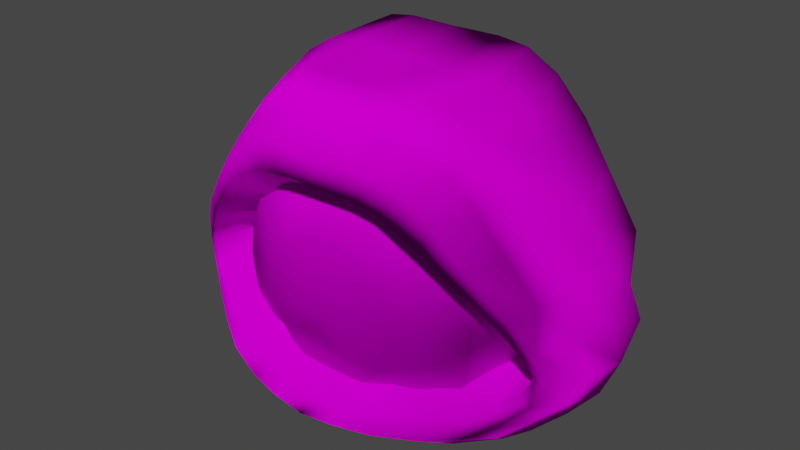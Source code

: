 # Source: VirusEye.blend  (saved by Blender 3.5.10; exported with 4.5.12 LTS)
import bpy
from mathutils import Matrix  # noqa: F401  (used for matrix-valued properties, if any)

bpy.ops.wm.read_factory_settings(use_empty=True)
scene = bpy.context.scene
scene.name = 'Scene'

# ---- collections
col_collection = bpy.data.collections.new('Collection'); scene.collection.children.link(col_collection)

# ---- images (referenced by path relative to the original .blend; pixels are not part of the script)
import os
ASSET_DIR = os.environ.get("B2B_ASSET_DIR", "")  # directory of the original .blend (textures are referenced by path, not embedded)
HERE = os.path.dirname(os.path.abspath(__file__))  # packed textures are extracted next to this script under _unpacked/

def load_image(name, relpath, width, height, colorspace="sRGB"):
    """Load a texture the original file referenced (path relative to the .blend, or extracted next to this script)."""
    p = next((c for c in (os.path.join(HERE, relpath), os.path.join(ASSET_DIR, relpath)) if relpath and os.path.exists(c)), "")
    if p:
        img = bpy.data.images.load(p, check_existing=True)
        img.name = name
    else:  # same state as the original file: an image datablock whose file is absent (Cycles renders it pink)
        img = bpy.data.images.new(name, width, height)
        img.source = "FILE"
        img.filepath = "//" + (relpath or name)
    img.colorspace_settings.name = colorspace
    return img
img_teximpbossdiffuse_png = load_image('texImpBossDiffuse.png', 'texImpBossDiffuse.png', 1024, 1024, 'sRGB')
img_teximpnormal_png = load_image('texImpNormal.png', 'texImpNormal.png', 1024, 1024, 'Non-Color')
img_teximpbossdiffuse_png_001 = load_image('texImpBossDiffuse.png.001', 'texImpBossDiffuse.png', 1024, 1024, 'Non-Color')

# ---- materials (node trees are filled in below, after node groups)
mat_matimpboss = bpy.data.materials.new('matImpBoss')
mat_matimpboss.surface_render_method = 'BLENDED'
mat_matimpboss.blend_method = 'BLEND'
mat_matimpboss.use_transparency_overlap = False
mat_matimpboss.show_transparent_back = False
mat_matimpboss.use_transparent_shadow = False
mat_matimpboss.diffuse_color = (1.0, 1.0, 1.0, 1.0)
mat_matimpboss.roughness = 0.5528
mat_matimpboss.specular_intensity = 1.0
mat_matimpboss.metallic = 1.0

# ---- material node trees
mat_matimpboss.use_nodes = True; mat_matimpboss.node_tree.nodes.clear()
_N = mat_matimpboss.node_tree.nodes; _L = mat_matimpboss.node_tree.links
n0 = _N.new('ShaderNodeBsdfPrincipled'); n0.name = 'Principled BSDF'; n0.location = (10, 300)
n0.distribution = 'GGX'
n0.subsurface_method = 'RANDOM_WALK_SKIN'
n0.inputs[2].default_value = 0.0
n0.inputs[3].default_value = 1.45
n0.inputs[13].default_value = 0.0
n0.inputs[27].default_value = (0.0, 0.0, 0.0, 1.0)
n0.inputs[28].default_value = 1.0
n1 = _N.new('ShaderNodeOutputMaterial'); n1.name = 'Material Output'; n1.location = (300, 300)
n2 = _N.new('ShaderNodeNormalMap'); n2.name = 'Normal Map'; n2.location = (-300, -300)
n2.label = 'Normal/Map'
n3 = _N.new('ShaderNodeTexImage'); n3.name = 'Image Texture'; n3.location = (-300, 600)
n3.image = img_teximpbossdiffuse_png
n4 = _N.new('ShaderNodeTexImage'); n4.name = 'Image Texture.001'; n4.location = (-600, -900)
n4.image = img_teximpnormal_png
n5 = _N.new('ShaderNodeTexImage'); n5.name = 'Image Texture.002'; n5.location = (-300, 0)
n5.image = img_teximpbossdiffuse_png_001
_L.new(n0.outputs[0], n1.inputs[0])
_L.new(n2.outputs[0], n0.inputs[5])
_L.new(n3.outputs[0], n0.inputs[0])
_L.new(n4.outputs[0], n2.inputs[1])
_L.new(n5.outputs[1], n0.inputs[4])
n1.is_active_output = True

# ---- world
world_world = bpy.data.worlds.new('World'); scene.world = world_world
world_world.use_nodes = True; world_world.node_tree.nodes.clear()
_N = world_world.node_tree.nodes; _L = world_world.node_tree.links
n0 = _N.new('ShaderNodeOutputWorld'); n0.name = 'World Output'; n0.location = (300, 300)
n1 = _N.new('ShaderNodeBackground'); n1.name = 'Background'; n1.location = (10, 300)
n1.inputs[0].default_value = (0.05088, 0.05088, 0.05088, 1.0)
_L.new(n1.outputs[0], n0.inputs[0])
n0.is_active_output = True
world_world.color = (0.05088, 0.05088, 0.05088)
world_world.use_sun_shadow = False
world_world.sun_shadow_jitter_overblur = 0.0

# ---- meshes
me_meshviruseye = bpy.data.meshes.new('meshVirusEye')
me_meshviruseye.from_pydata([(1.054, -0.2312, 0.1942), (0.9031, -0.2817, 0.4153), (1.071, -0.2871, -0.3042), (1.139, -0.2462, -0.1584), (1.086, -0.2921, -0.005569), (0.9788, -0.3623, 0.1549), (0.9592, -0.3617, -0.408), (0.8264, -0.4459, -0.5013), (0.4385, -0.01905, 0.4329), (0.1927, -0.2993, 0.6115), (6.312e-05, -0.01905, 0.5248), (-0.4384, -0.01905, 0.4329), (-0.3721, -0.2993, 0.5383), (-0.62, -0.01905, 0.3352), (-1.046, 0.334, -0.1146), (-1.01, 0.334, -0.22), (-0.9058, 0.334, -0.3161), (-0.7386, 0.3347, -0.3955), (-0.5218, 0.3346, -0.4558), (-0.2707, 0.334, -0.4972), (6.311e-05, 0.334, -0.5113), (-1.01, 0.334, -0.01624), (-0.9058, 0.334, 0.06951), (-0.7395, 0.334, 0.1418), (-0.8469, -0.01905, 0.06147), (-0.7593, -0.01905, 0.2102), (-0.5229, 0.334, 0.2003), (-0.8768, -0.01905, -0.1069), (-0.2707, 0.334, 0.242), (-0.8469, -0.01905, -0.279), (-0.7593, -0.01905, -0.5126), (-0.619, -0.01875, -0.5422), (-0.4362, -0.01851, -0.5649), (-0.2265, -0.01898, -0.5797), (-0.2269, -0.01905, 0.4983), (6.311e-05, 0.334, 0.2616), (0.227, -0.01905, 0.4983), (-0.6446, -0.2993, 0.2692), (-0.5263, -0.2993, 0.422), (0.2708, 0.334, 0.242), (0.523, 0.334, 0.2003), (0.6201, -0.01905, 0.3352), (-0.719, -0.2993, 0.08668), (-0.3389, -0.4792, 0.08181), (0.7397, 0.334, 0.1418), (-0.7444, -0.2993, -0.1114), (0.9059, 0.334, 0.06951), (0.7595, -0.01905, 0.2102), (1.01, 0.334, -0.01624), (-0.378, -0.4792, -0.01329), (6.311e-05, -0.5412, -0.1152), (-0.719, -0.2993, -0.3073), (-0.3913, -0.4792, -0.1151), (-0.6446, -0.2993, -0.4427), (-0.378, -0.4792, -0.2165), (-0.5263, -0.2993, -0.4681), (-0.3389, -0.4792, -0.3109), (-0.3721, -0.2993, -0.4876), (-0.2767, -0.4787, -0.392), (-0.1956, -0.4735, -0.4546), (-0.1926, -0.2993, -0.4999), (-0.1012, -0.4669, -0.4942), (6.311e-05, -0.4639, -0.5077), (0.1014, -0.4669, -0.4942), (6.312e-05, -0.01905, -0.5847), (6.311e-05, -0.2993, -0.5041), (0.2708, 0.334, -0.4972), (0.1927, -0.2993, -0.4999), (0.2267, -0.01898, -0.5797), (0.522, 0.3346, -0.4558), (0.4363, -0.01851, -0.5649), (0.3723, -0.2993, -0.4876), (0.7388, 0.3347, -0.3955), (0.6191, -0.01875, -0.5422), (0.1957, -0.4735, -0.4546), (0.9059, 0.334, -0.3161), (0.5264, -0.2993, -0.4681), (0.7595, -0.01905, -0.5126), (0.2768, -0.4787, -0.392), (0.6447, -0.2993, -0.4427), (1.01, 0.334, -0.22), (1.046, 0.334, -0.1146), (0.8471, -0.01905, -0.279), (0.339, -0.4792, -0.3109), (0.8769, -0.01905, -0.1069), (0.7191, -0.2993, -0.3073), (0.8471, -0.01905, 0.06147), (0.3781, -0.4792, -0.2165), (0.7445, -0.2993, -0.1114), (0.7191, -0.2993, 0.08668), (0.3914, -0.4792, -0.1151), (0.3781, -0.4792, -0.01329), (0.339, -0.4792, 0.08181), (0.2768, -0.4792, 0.1633), (0.6447, -0.2993, 0.2692), (0.5264, -0.2993, 0.422), (0.3723, -0.2993, 0.5383), (0.1957, -0.4792, 0.2256), (0.1014, -0.4792, 0.2642), (6.311e-05, -0.2993, 0.6361), (6.311e-05, -0.4792, 0.2768), (-0.1926, -0.2993, 0.6115), (-0.1012, -0.4792, 0.2642), (-0.1956, -0.4792, 0.2256), (-0.2767, -0.4792, 0.1633), (-1.054, -0.2312, 0.1942), (-0.903, -0.2817, 0.4153), (-1.071, -0.2871, -0.3043), (-1.139, -0.2462, -0.1584), (-1.086, -0.2921, -0.005569), (-0.9787, -0.3623, 0.1549), (-0.9595, -0.3617, -0.4082), (-0.8284, -0.4462, -0.5028), (0.639, -0.5596, -0.5495), (0.4065, -0.6478, -0.5766), (0.1972, -0.6977, -0.5868), (4.19e-05, -0.7169, -0.5956), (-0.6392, -0.5596, -0.5495), (-0.4072, -0.6478, -0.5762), (-0.1971, -0.6977, -0.5867), (-0.7869, -0.4321, -0.4201), (-0.6112, -0.5233, -0.4576), (-0.3839, -0.5874, -0.4847), (-0.9199, -0.3552, -0.348), (-0.185, -0.6441, -0.4991), (-0.6455, -0.1114, -0.2498), (-0.3328, -0.1431, -0.3358), (-1.019, -0.2976, -0.267), (-1.077, -0.2697, -0.1508), (-0.926, 0.3949, -0.1452), (-0.5326, -0.1214, -0.2855), (-0.7206, 0.006726, -0.2145), (4.19e-05, 0.6236, -0.09998), (-0.9568, 0.3908, -0.125), (-1.028, -0.3144, -0.02794), (-0.9443, 0.3785, -0.1007), (-0.9365, -0.371, 0.09995), (-0.9096, 0.3844, -0.07209), (-0.6697, -0.009895, 0.06087), (-0.7721, -0.4646, 0.2724), (-0.8062, -0.4443, 0.3679), (-0.6074, -0.532, 0.4378), (-0.7559, -0.3022, 0.5994), (-0.5645, -0.133, 0.1569), (-0.6381, -0.4905, 0.5722), (-0.4821, -0.5553, 0.5221), (-0.4679, -0.1189, 0.2289), (-0.356, -0.1087, 0.2885), (-0.2043, -0.1115, 0.3247), (4.19e-05, -0.1275, 0.3397), (4.19e-05, -0.5762, 0.6114), (-0.3649, -0.5625, 0.5838), (-0.5052, -0.5121, 0.6706), (-0.5957, -0.3188, 0.7383), (-0.225, -0.5663, 0.6044), (-0.38, -0.5296, 0.7311), (0.2044, -0.1115, 0.3247), (-0.4343, -0.3473, 0.8196), (-0.2387, -0.5485, 0.741), (-0.2708, -0.3658, 0.8405), (4.19e-05, -0.3952, 0.8454), (4.19e-05, -0.5705, 0.7392), (0.2388, -0.5485, 0.741), (0.2709, -0.3658, 0.8405), (0.225, -0.5663, 0.6044), (0.3801, -0.5296, 0.7311), (0.365, -0.5625, 0.5838), (0.3561, -0.1087, 0.2885), (0.468, -0.1189, 0.2289), (0.4344, -0.3473, 0.8196), (0.5053, -0.5121, 0.6706), (0.4822, -0.5553, 0.5221), (0.5646, -0.133, 0.1569), (0.5958, -0.3188, 0.7383), (0.6382, -0.4905, 0.5722), (0.6075, -0.532, 0.4378), (0.6698, -0.009895, 0.06087), (0.9096, 0.3844, -0.07209), (0.9444, 0.3785, -0.1007), (0.9569, 0.3908, -0.125), (0.9366, -0.371, 0.09995), (0.7722, -0.4646, 0.2724), (0.8062, -0.4443, 0.3679), (0.756, -0.3022, 0.5994), (1.028, -0.3144, -0.02794), (1.077, -0.2697, -0.1508), (1.019, -0.2976, -0.267), (0.9261, 0.3949, -0.1452), (0.9199, -0.3552, -0.348), (0.7207, 0.006726, -0.2145), (0.7869, -0.4321, -0.42), (0.6456, -0.1114, -0.2498), (0.6113, -0.5233, -0.4576), (0.5327, -0.1214, -0.2855), (0.3839, -0.5874, -0.4847), (0.3329, -0.1431, -0.3358), (0.185, -0.6441, -0.4991), (4.19e-05, -0.1994, -0.3806), (4.19e-05, -0.6524, -0.5132), (0.181, -0.2916, -0.4023), (-0.1809, -0.2916, -0.4023), (1.054, 0.6362, 0.248), (0.9031, 0.5857, 0.5479), (1.071, 0.5803, -0.4279), (1.139, 0.6212, -0.2302), (1.086, 0.5753, -0.02288), (0.9592, 0.5057, -0.5686), (0.8264, 0.4214, -0.6951), (-1.054, 0.6362, 0.248), (-0.903, 0.5857, 0.5479), (-1.071, 0.5803, -0.4279), (-1.139, 0.6212, -0.2302), (-1.086, 0.5753, -0.02288), (-0.9595, 0.5057, -0.5689), (-0.8284, 0.4212, -0.6972), (0.639, 0.3078, -0.7604), (0.4065, 0.218, -0.7971), (0.1972, 0.1391, -0.8079), (4.19e-05, 0.1006, -0.8178), (-0.6392, 0.3078, -0.7605), (-0.4072, 0.218, -0.7965), (-0.1971, 0.1391, -0.8078), (-0.7559, 0.5652, 0.7975), (-0.5957, 0.5486, 0.9859), (-0.4343, 0.5201, 1.096), (-0.2708, 0.5016, 1.124), (4.19e-05, 0.4722, 1.131), (0.2709, 0.5016, 1.124), (0.4344, 0.5201, 1.096), (0.5958, 0.5486, 0.9859), (0.756, 0.5652, 0.7975), (-0.3007, 0.07163, 1.086), (-0.4823, 0.09221, 1.059), (-0.9198, -0.01763, -0.6709), (-0.7097, -0.1435, -0.732), (-0.4521, -0.2432, -0.7668), (-1.206, 0.1535, -0.02054), (-1.264, 0.2044, -0.2205), (5.544e-05, 0.03898, 1.092), (-0.2189, -0.3309, -0.7776), (0.219, -0.3309, -0.7777), (0.4514, -0.2432, -0.7673), (-0.6614, 0.1238, 0.9524), (1.264, 0.2044, -0.2205), (1.206, 0.1535, -0.02054), (-0.8393, 0.1423, 0.7708), (-1.003, 0.165, 0.53), (-1.17, 0.2211, 0.2407), (1.003, 0.165, 0.53), (0.8394, 0.1423, 0.7708), (0.4824, 0.09221, 1.059), (0.3008, 0.07163, 1.086), (0.9176, -0.01733, -0.6689), (1.065, 0.07625, -0.5469), (5.544e-05, -0.3728, -0.7873), (1.189, 0.1591, -0.4112), (0.6615, 0.1238, 0.9524), (1.17, 0.2211, 0.2407), (0.7095, -0.1435, -0.7319), (-1.189, 0.159, -0.4112), (-1.065, 0.07622, -0.5472), (-0.4698, -0.1261, 0.9616), (-0.6914, -0.3558, -0.6579), (-0.4405, -0.4529, -0.6893), (-1.232, -0.01681, -0.1953), (-0.2132, -0.5273, -0.7), (0.4397, -0.4529, -0.6898), (-0.6443, -0.09535, 0.8655), (1.175, -0.06642, -0.01446), (-0.8176, -0.07734, 0.7012), (-1.14, -0.000577, 0.2218), (0.8177, -0.07734, 0.7012), (0.293, -0.1462, 0.9864), (1.037, -0.1417, -0.4905), (5.192e-05, -0.5523, -0.71), (0.6912, -0.3558, -0.6578), (-1.159, -0.06104, -0.3678), (-0.2929, -0.1462, 0.9864), (-0.896, -0.2331, -0.6027), (-1.175, -0.06642, -0.01446), (5.192e-05, -0.178, 0.9921), (0.2133, -0.5273, -0.7), (1.232, -0.01681, -0.1953), (-0.9767, -0.0552, 0.4834), (0.9768, -0.0552, 0.4834), (0.4699, -0.1261, 0.9616), (0.8938, -0.2329, -0.6009), (1.159, -0.06103, -0.3678), (0.6444, -0.09535, 0.8655), (1.14, -0.000577, 0.2218), (-1.038, -0.1417, -0.4908), (0.5405, 0.8481, 0.1482), (0.4633, 0.8462, 0.302), (0.5495, 0.846, -0.1986), (0.5842, 0.8475, -0.09713), (0.5572, 0.8459, 0.00922), (0.492, 0.8434, -0.2708), (0.4239, 0.8403, -0.3357), (-0.5405, 0.8481, 0.1482), (-0.4633, 0.8462, 0.302), (-0.5496, 0.846, -0.1986), (-0.5842, 0.8475, -0.09713), (-0.5573, 0.8459, 0.00922), (-0.4923, 0.8434, -0.2709), (-0.425, 0.8403, -0.3367), (0.3278, 0.8362, -0.3692), (0.2085, 0.833, -0.388), (0.1011, 0.8301, -0.3935), (-1.791e-05, 0.8288, -0.3986), (-0.328, 0.8362, -0.3692), (-0.209, 0.833, -0.3877), (-0.1012, 0.8301, -0.3935), (-0.3878, 0.8455, 0.4301), (-0.3057, 0.8449, 0.5267), (-0.2229, 0.8439, 0.5833), (-0.139, 0.8432, 0.5978), (-1.791e-05, 0.8421, 0.6012), (0.1389, 0.8432, 0.5978), (0.2228, 0.8439, 0.5833), (0.3056, 0.8449, 0.5267), (0.3878, 0.8455, 0.4301)], [], [(121, 120, 112, 117), (150, 164, 162, 161), (73, 76, 71, 70), (24, 42, 37, 25), (196, 198, 116, 115), (80, 82, 77, 75), (96, 97, 93, 95), (38, 13, 25, 37), (69, 70, 68, 66), (124, 122, 118, 119), (68, 67, 65, 64), (26, 11, 34, 28), (195, 194, 192, 193), (154, 151, 147, 148), (124, 198, 197, 200), (129, 133, 128, 127), (65, 62, 61, 60), (99, 100, 98, 9), (168, 171, 166, 167), (94, 92, 91, 89), (95, 93, 92, 94), (139, 140, 110, 136), (44, 40, 8, 41), (5, 4, 0), (152, 155, 157, 153), (45, 52, 49, 42), (35, 28, 34, 10), (84, 88, 85, 82), (122, 121, 117, 118), (25, 22, 21, 24), (36, 9, 96, 8), (184, 185, 3, 4), (135, 137, 136, 134), (13, 38, 12, 11), (11, 12, 101, 34), (34, 101, 99, 10), (20, 64, 33, 19), (48, 86, 84, 81), (46, 47, 86, 48), (81, 84, 82, 80), (75, 77, 73, 72), (72, 73, 70, 69), (66, 68, 64, 20), (40, 39, 36, 8), (39, 35, 10, 36), (41, 95, 94, 47), (47, 94, 89, 86), (23, 13, 11, 26), (154, 148, 149, 150), (13, 23, 22, 25), (89, 91, 90, 88), (43, 49, 50), (82, 85, 79, 77), (49, 52, 50), (77, 79, 76, 73), (52, 54, 50), (54, 56, 50), (60, 61, 59, 57), (56, 58, 50), (58, 59, 50), (71, 74, 63, 67), (59, 61, 50), (61, 62, 50), (62, 63, 50), (67, 63, 62, 65), (79, 83, 78, 76), (64, 65, 60, 33), (19, 33, 32, 18), (33, 60, 57, 32), (76, 78, 74, 71), (32, 57, 55, 31), (63, 74, 50), (57, 59, 58, 55), (74, 78, 50), (55, 58, 56, 53), (16, 30, 29, 15), (78, 83, 50), (53, 56, 54, 51), (29, 51, 45, 27), (83, 87, 50), (27, 45, 42, 24), (51, 54, 52, 45), (87, 90, 50), (90, 91, 50), (91, 92, 50), (92, 93, 50), (42, 49, 43, 37), (104, 38, 37, 43), (12, 38, 104, 103), (93, 97, 50), (12, 103, 102, 101), (97, 98, 50), (101, 102, 100, 99), (98, 100, 50), (100, 102, 50), (102, 103, 50), (103, 104, 50), (104, 43, 50), (18, 32, 31, 17), (9, 98, 97, 96), (171, 175, 174, 170), (193, 192, 190, 191), (15, 29, 27, 14), (30, 53, 51, 29), (88, 90, 87, 85), (194, 196, 115, 114), (85, 87, 83, 79), (110, 140, 106, 105), (86, 89, 88, 84), (124, 200, 126, 122), (192, 194, 114, 113), (10, 99, 9, 36), (175, 181, 182, 174), (154, 158, 155, 151), (182, 1, 183, 174), (172, 175, 171, 168), (162, 163, 160, 161), (17, 31, 30, 16), (8, 96, 95, 41), (46, 44, 41, 47), (136, 110, 109, 134), (125, 131, 123, 120), (179, 185, 184, 178), (182, 5, 0, 1), (109, 110, 105), (174, 183, 173, 170), (128, 108, 107, 127), (31, 55, 53, 30), (70, 71, 67, 68), (14, 27, 24, 21), (186, 188, 6, 2), (123, 111, 112, 120), (188, 190, 7, 6), (191, 190, 188, 189), (199, 196, 194, 195), (185, 186, 2, 3), (127, 123, 129), (187, 186, 185, 179), (123, 131, 129), (132, 125, 130), (132, 131, 125), (132, 129, 131), (132, 130, 126), (132, 133, 129), (132, 135, 133), (180, 184, 4, 5), (178, 184, 180, 177), (132, 137, 135), (136, 137, 138), (132, 138, 137), (181, 180, 5, 182), (139, 136, 138), (139, 138, 141), (132, 143, 138), (138, 143, 141), (132, 146, 143), (132, 147, 146), (132, 148, 147), (132, 149, 148), (156, 164, 150, 149), (167, 166, 164, 156), (166, 171, 170, 165), (164, 166, 165, 162), (149, 132, 156), (170, 173, 169, 165), (165, 169, 163, 162), (150, 161, 158, 154), (158, 161, 160, 159), (156, 132, 167), (145, 146, 147, 151), (167, 132, 168), (168, 132, 172), (143, 146, 145, 141), (145, 152, 144, 141), (144, 152, 153, 142), (172, 132, 176), (172, 176, 175), (176, 132, 177), (177, 132, 178), (178, 132, 179), (177, 180, 176), (176, 181, 175), (180, 181, 176), (141, 144, 140, 139), (140, 144, 142, 106), (134, 109, 108, 128), (134, 128, 133, 135), (179, 132, 187), (188, 186, 187), (187, 132, 189), (189, 188, 187), (189, 132, 191), (121, 130, 125, 120), (191, 132, 193), (126, 130, 121, 122), (193, 132, 195), (198, 124, 119, 116), (195, 132, 197), (132, 126, 197), (199, 195, 197), (126, 200, 197), (197, 198, 196, 199), (190, 192, 113, 7), (127, 107, 111, 123), (155, 158, 159, 157), (151, 155, 152, 145), (232, 231, 225, 224), (234, 233, 214, 219), (235, 234, 219, 220), (237, 236, 212, 211), (231, 238, 226, 225), (239, 235, 220, 221), (241, 240, 217, 216), (242, 232, 224, 223), (244, 243, 204, 205), (245, 242, 223, 222), (247, 246, 209, 208), (249, 248, 202, 230), (246, 245, 222, 209), (251, 250, 228, 227), (236, 247, 208, 212), (253, 252, 207, 206), (254, 239, 221, 218), (243, 255, 203, 204), (255, 253, 206, 203), (250, 256, 229, 228), (240, 254, 218, 217), (248, 257, 201, 202), (258, 241, 216, 215), (259, 237, 211, 210), (233, 260, 213, 214), (257, 244, 205, 201), (260, 259, 210, 213), (238, 251, 227, 226), (252, 258, 215, 207), (256, 249, 230, 229), (288, 271, 249, 256), (286, 275, 258, 252), (280, 272, 251, 238), (290, 276, 259, 260), (289, 268, 244, 257), (278, 290, 260, 233), (276, 264, 237, 259), (275, 266, 241, 258), (284, 289, 257, 248), (281, 274, 254, 240), (285, 288, 256, 250), (287, 273, 253, 255), (282, 287, 255, 243), (274, 265, 239, 254), (273, 286, 252, 253), (279, 270, 247, 236), (272, 285, 250, 251), (283, 269, 245, 246), (271, 284, 248, 249), (270, 283, 246, 247), (269, 267, 242, 245), (268, 282, 243, 244), (267, 261, 232, 242), (266, 281, 240, 241), (265, 263, 235, 239), (277, 280, 238, 231), (264, 279, 236, 237), (263, 262, 234, 235), (262, 278, 233, 234), (261, 277, 231, 232), (157, 159, 277, 261), (117, 112, 278, 262), (118, 117, 262, 263), (108, 109, 279, 264), (159, 160, 280, 277), (119, 118, 263, 265), (114, 115, 281, 266), (153, 157, 261, 267), (4, 3, 282, 268), (142, 153, 267, 269), (105, 106, 283, 270), (183, 1, 284, 271), (106, 142, 269, 283), (163, 169, 285, 272), (109, 105, 270, 279), (6, 7, 286, 273), (116, 119, 265, 274), (3, 2, 287, 282), (2, 6, 273, 287), (169, 173, 288, 285), (115, 116, 274, 281), (1, 0, 289, 284), (113, 114, 266, 275), (107, 108, 264, 276), (112, 111, 290, 278), (0, 4, 268, 289), (111, 107, 276, 290), (160, 163, 272, 280), (7, 113, 275, 286), (173, 183, 271, 288), (218, 221, 311, 308), (213, 210, 300, 303), (226, 227, 317, 316), (205, 204, 294, 295), (230, 202, 292, 320), (211, 212, 302, 301), (208, 209, 299, 298), (215, 216, 306, 305), (209, 222, 312, 299), (212, 208, 298, 302), (225, 226, 316, 315), (228, 229, 319, 318), (220, 219, 309, 310), (216, 217, 307, 306), (219, 214, 304, 309), (207, 215, 305, 297), (223, 224, 314, 313), (221, 220, 310, 311), (229, 230, 320, 319), (224, 225, 315, 314), (206, 207, 297, 296), (222, 223, 313, 312), (217, 218, 308, 307), (204, 203, 293, 294), (214, 213, 303, 304), (203, 206, 296, 293), (202, 201, 291, 292), (227, 228, 318, 317), (201, 205, 295, 291), (210, 211, 301, 300), (299, 312, 313, 314, 315, 316, 317, 318, 319, 320, 292, 291, 295, 294, 293, 296, 297, 305, 306, 307, 308, 311, 310, 309, 304, 303, 300, 301, 302, 298)])
me_meshviruseye.polygons.foreach_set('use_smooth', [True] * 327)
_uv = me_meshviruseye.uv_layers.new(name='UV0')
_uv.uv.foreach_set('vector', [0.4786, 0.7361, 0.4711, 0.7409, 0.4684, 0.7395, 0.4767, 0.7345, 0.5012, 0.781, 0.5081, 0.7806, 0.5086, 0.7839, 0.5012, 0.7837, 0.872, 0.4479, 0.8709, 0.4488, 0.8588, 0.4392, 0.8596, 0.4378, 0.7701, 0.5051, 0.771, 0.5047, 0.777, 0.5191, 0.7763, 0.5187, 0.5068, 0.7309, 0.5008, 0.7296, 0.5008, 0.7279, 0.5074, 0.7284, 0.8889, 0.4756, 0.8867, 0.4758, 0.8812, 0.4608, 0.8831, 0.46, 0.8556, 0.5413, 0.8419, 0.5149, 0.848, 0.5105, 0.868, 0.5328, 0.7863, 0.531, 0.7857, 0.5302, 0.7763, 0.5187, 0.777, 0.5191, 0.8613, 0.4357, 0.8596, 0.4378, 0.8451, 0.4313, 0.846, 0.4286, 0.4949, 0.7309, 0.4874, 0.7324, 0.486, 0.7301, 0.4943, 0.7284, 0.8451, 0.4313, 0.8448, 0.4327, 0.8295, 0.4301, 0.8295, 0.4285, 0.7964, 0.5398, 0.7978, 0.5392, 0.8118, 0.545, 0.8111, 0.5461, 0.5119, 0.7477, 0.5142, 0.7324, 0.523, 0.736, 0.5209, 0.7515, 0.4942, 0.7808, 0.491, 0.7805, 0.49, 0.7667, 0.4949, 0.7676, 0.4949, 0.7309, 0.5008, 0.7296, 0.5009, 0.7449, 0.4953, 0.7439, 0.4731, 0.7557, 0.4722, 0.7569, 0.4594, 0.76, 0.4616, 0.7529, 0.8295, 0.4301, 0.8287, 0.4604, 0.8212, 0.4613, 0.814, 0.432, 0.8268, 0.5481, 0.8274, 0.5183, 0.8349, 0.5175, 0.8416, 0.5463, 0.5158, 0.7653, 0.5147, 0.779, 0.5114, 0.7803, 0.512, 0.7665, 0.8778, 0.5214, 0.8527, 0.5046, 0.8558, 0.4977, 0.8845, 0.5073, 0.868, 0.5328, 0.848, 0.5105, 0.8527, 0.5046, 0.8778, 0.5214, 0.4779, 0.774, 0.4765, 0.7764, 0.4683, 0.7698, 0.4694, 0.7686, 0.8703, 0.5322, 0.8574, 0.5411, 0.8561, 0.5405, 0.8686, 0.5321, 0.5338, 0.7692, 0.5387, 0.7646, 0.5385, 0.7723, 0.4864, 0.7832, 0.4901, 0.7845, 0.4876, 0.789, 0.4823, 0.7876, 0.7691, 0.4889, 0.7992, 0.4889, 0.8, 0.4964, 0.771, 0.5047, 0.8267, 0.549, 0.8111, 0.5461, 0.8118, 0.545, 0.8267, 0.5478, 0.8881, 0.492, 0.887, 0.4916, 0.8855, 0.4759, 0.8867, 0.4758, 0.4874, 0.7324, 0.4786, 0.7361, 0.4767, 0.7345, 0.486, 0.7301, 0.7763, 0.5187, 0.7746, 0.5187, 0.7686, 0.5053, 0.7701, 0.5051, 0.8418, 0.5457, 0.8416, 0.5463, 0.8556, 0.5413, 0.8561, 0.5405, 0.5371, 0.7639, 0.5424, 0.7594, 0.5444, 0.7596, 0.5387, 0.7646, 0.4726, 0.7584, 0.474, 0.7598, 0.4694, 0.7686, 0.4648, 0.7644, 0.7857, 0.5302, 0.7863, 0.531, 0.7983, 0.54, 0.7978, 0.5392, 0.7978, 0.5392, 0.7983, 0.54, 0.812, 0.5457, 0.8118, 0.545, 0.8118, 0.545, 0.812, 0.5457, 0.8268, 0.5481, 0.8267, 0.5478, 0.8295, 0.4258, 0.8295, 0.4285, 0.8138, 0.4306, 0.8129, 0.4278, 0.8867, 0.508, 0.8853, 0.5077, 0.8881, 0.492, 0.8902, 0.4926, 0.8801, 0.5211, 0.8785, 0.521, 0.8853, 0.5077, 0.8867, 0.508, 0.8902, 0.4926, 0.8881, 0.492, 0.8867, 0.4758, 0.8889, 0.4756, 0.8831, 0.46, 0.8812, 0.4608, 0.872, 0.4479, 0.874, 0.4464, 0.874, 0.4464, 0.872, 0.4479, 0.8596, 0.4378, 0.8613, 0.4357, 0.846, 0.4286, 0.8451, 0.4313, 0.8295, 0.4285, 0.8295, 0.4258, 0.8574, 0.5411, 0.8424, 0.5468, 0.8418, 0.5457, 0.8561, 0.5405, 0.8424, 0.5468, 0.8267, 0.549, 0.8267, 0.5478, 0.8418, 0.5457, 0.8686, 0.5321, 0.868, 0.5328, 0.8778, 0.5214, 0.8785, 0.521, 0.8785, 0.521, 0.8778, 0.5214, 0.8845, 0.5073, 0.8853, 0.5077, 0.7839, 0.5303, 0.7857, 0.5302, 0.7978, 0.5392, 0.7964, 0.5398, 0.4942, 0.7808, 0.4949, 0.7676, 0.5011, 0.7686, 0.5012, 0.781, 0.7857, 0.5302, 0.7839, 0.5303, 0.7746, 0.5187, 0.7763, 0.5187, 0.8845, 0.5073, 0.8558, 0.4977, 0.857, 0.4902, 0.887, 0.4916, 0.8028, 0.5035, 0.8, 0.4964, 0.8281, 0.4891, 0.8867, 0.4758, 0.8855, 0.4759, 0.88, 0.4614, 0.8812, 0.4608, 0.8, 0.4964, 0.7992, 0.4889, 0.8281, 0.4891, 0.8812, 0.4608, 0.88, 0.4614, 0.8709, 0.4488, 0.872, 0.4479, 0.7992, 0.4889, 0.8003, 0.4814, 0.8281, 0.4891, 0.8003, 0.4814, 0.8033, 0.4745, 0.8281, 0.4891, 0.814, 0.432, 0.8212, 0.4613, 0.8141, 0.4641, 0.7997, 0.4379, 0.8033, 0.4745, 0.808, 0.4685, 0.8281, 0.4891, 0.808, 0.4685, 0.8141, 0.4641, 0.8281, 0.4891, 0.8588, 0.4392, 0.8432, 0.4647, 0.8363, 0.4615, 0.8448, 0.4327, 0.8141, 0.4641, 0.8212, 0.4613, 0.8281, 0.4891, 0.8212, 0.4613, 0.8287, 0.4604, 0.8281, 0.4891, 0.8287, 0.4604, 0.8363, 0.4615, 0.8281, 0.4891, 0.8448, 0.4327, 0.8363, 0.4615, 0.8287, 0.4604, 0.8295, 0.4301, 0.88, 0.4614, 0.8535, 0.4756, 0.8491, 0.4694, 0.8709, 0.4488, 0.8295, 0.4285, 0.8295, 0.4301, 0.814, 0.432, 0.8138, 0.4306, 0.8129, 0.4278, 0.8138, 0.4306, 0.799, 0.4364, 0.7973, 0.4343, 0.8138, 0.4306, 0.814, 0.432, 0.7997, 0.4379, 0.799, 0.4364, 0.8709, 0.4488, 0.8491, 0.4694, 0.8432, 0.4647, 0.8588, 0.4392, 0.799, 0.4364, 0.7997, 0.4379, 0.7872, 0.447, 0.7861, 0.4459, 0.8363, 0.4615, 0.8432, 0.4647, 0.8281, 0.4891, 0.7997, 0.4379, 0.8141, 0.4641, 0.808, 0.4685, 0.7872, 0.447, 0.8432, 0.4647, 0.8491, 0.4694, 0.8281, 0.4891, 0.7872, 0.447, 0.808, 0.4685, 0.8033, 0.4745, 0.7776, 0.4591, 0.7744, 0.4575, 0.7763, 0.4584, 0.7701, 0.4731, 0.7679, 0.4729, 0.8491, 0.4694, 0.8535, 0.4756, 0.8281, 0.4891, 0.7776, 0.4591, 0.8033, 0.4745, 0.8003, 0.4814, 0.7714, 0.4733, 0.7701, 0.4731, 0.7714, 0.4733, 0.7691, 0.4889, 0.768, 0.4893, 0.8535, 0.4756, 0.8562, 0.4826, 0.8281, 0.4891, 0.768, 0.4893, 0.7691, 0.4889, 0.771, 0.5047, 0.7701, 0.5051, 0.7714, 0.4733, 0.8003, 0.4814, 0.7992, 0.4889, 0.7691, 0.4889, 0.8562, 0.4826, 0.857, 0.4902, 0.8281, 0.4891, 0.857, 0.4902, 0.8558, 0.4977, 0.8281, 0.4891, 0.8558, 0.4977, 0.8527, 0.5046, 0.8281, 0.4891, 0.8527, 0.5046, 0.848, 0.5105, 0.8281, 0.4891, 0.771, 0.5047, 0.8, 0.4964, 0.8028, 0.5035, 0.777, 0.5191, 0.8073, 0.5096, 0.7863, 0.531, 0.777, 0.5191, 0.8028, 0.5035, 0.7983, 0.54, 0.7863, 0.531, 0.8073, 0.5096, 0.8132, 0.5142, 0.848, 0.5105, 0.8419, 0.5149, 0.8281, 0.4891, 0.7983, 0.54, 0.8132, 0.5142, 0.82, 0.5172, 0.812, 0.5457, 0.8419, 0.5149, 0.8349, 0.5175, 0.8281, 0.4891, 0.812, 0.5457, 0.82, 0.5172, 0.8274, 0.5183, 0.8268, 0.5481, 0.8349, 0.5175, 0.8274, 0.5183, 0.8281, 0.4891, 0.8274, 0.5183, 0.82, 0.5172, 0.8281, 0.4891, 0.82, 0.5172, 0.8132, 0.5142, 0.8281, 0.4891, 0.8132, 0.5142, 0.8073, 0.5096, 0.8281, 0.4891, 0.8073, 0.5096, 0.8028, 0.5035, 0.8281, 0.4891, 0.7973, 0.4343, 0.799, 0.4364, 0.7861, 0.4459, 0.7841, 0.4444, 0.8416, 0.5463, 0.8349, 0.5175, 0.8419, 0.5149, 0.8556, 0.5413, 0.5147, 0.779, 0.5182, 0.7776, 0.5197, 0.7814, 0.5159, 0.7829, 0.5209, 0.7515, 0.523, 0.736, 0.5305, 0.7407, 0.5241, 0.7533, 0.7679, 0.4729, 0.7701, 0.4731, 0.768, 0.4893, 0.7658, 0.4898, 0.7763, 0.4584, 0.7776, 0.4591, 0.7714, 0.4733, 0.7701, 0.4731, 0.887, 0.4916, 0.857, 0.4902, 0.8562, 0.4826, 0.8855, 0.4759, 0.5142, 0.7324, 0.5068, 0.7309, 0.5074, 0.7284, 0.5156, 0.7301, 0.8855, 0.4759, 0.8562, 0.4826, 0.8535, 0.4756, 0.88, 0.4614, 0.4683, 0.7698, 0.4765, 0.7764, 0.4703, 0.7793, 0.4635, 0.773, 0.8853, 0.5077, 0.8845, 0.5073, 0.887, 0.4916, 0.8881, 0.492, 0.4949, 0.7309, 0.4953, 0.7439, 0.4899, 0.7478, 0.4874, 0.7324, 0.523, 0.736, 0.5142, 0.7324, 0.5156, 0.7301, 0.5248, 0.7344, 0.8267, 0.5478, 0.8268, 0.5481, 0.8416, 0.5463, 0.8418, 0.5457, 0.5182, 0.7776, 0.5243, 0.7736, 0.5258, 0.7759, 0.5197, 0.7814, 0.4942, 0.7808, 0.4938, 0.7841, 0.4901, 0.7845, 0.491, 0.7805, 0.5258, 0.7759, 0.5319, 0.7786, 0.5256, 0.784, 0.5197, 0.7814, 0.5196, 0.764, 0.5182, 0.7776, 0.5147, 0.779, 0.5158, 0.7653, 0.5086, 0.7839, 0.5106, 0.7897, 0.5013, 0.789, 0.5012, 0.7837, 0.7841, 0.4444, 0.7861, 0.4459, 0.7763, 0.4584, 0.7744, 0.4575, 0.8561, 0.5405, 0.8556, 0.5413, 0.868, 0.5328, 0.8686, 0.5321, 0.8801, 0.5211, 0.8703, 0.5322, 0.8686, 0.5321, 0.8785, 0.521, 0.4694, 0.7686, 0.4683, 0.7698, 0.4632, 0.7652, 0.4648, 0.7644, 0.4778, 0.7535, 0.4745, 0.755, 0.4655, 0.7472, 0.4711, 0.7409, 0.5296, 0.7565, 0.5424, 0.7594, 0.5371, 0.7639, 0.5292, 0.758, 0.5258, 0.7759, 0.5338, 0.7692, 0.5385, 0.7723, 0.5319, 0.7786, 0.4632, 0.7652, 0.4683, 0.7698, 0.4635, 0.773, 0.5197, 0.7814, 0.5256, 0.784, 0.5201, 0.7872, 0.5159, 0.7829, 0.4594, 0.76, 0.4573, 0.7603, 0.4602, 0.7522, 0.4616, 0.7529, 0.7861, 0.4459, 0.7872, 0.447, 0.7776, 0.4591, 0.7763, 0.4584, 0.8596, 0.4378, 0.8588, 0.4392, 0.8448, 0.4327, 0.8451, 0.4313, 0.7658, 0.4898, 0.768, 0.4893, 0.7701, 0.5051, 0.7686, 0.5053, 0.54, 0.7524, 0.5361, 0.7469, 0.537, 0.7456, 0.5414, 0.7517, 0.4655, 0.7472, 0.4646, 0.746, 0.4684, 0.7395, 0.4711, 0.7409, 0.5361, 0.7469, 0.5305, 0.7407, 0.5331, 0.7393, 0.537, 0.7456, 0.5241, 0.7533, 0.5305, 0.7407, 0.5361, 0.7469, 0.5273, 0.7546, 0.5065, 0.7438, 0.5068, 0.7309, 0.5142, 0.7324, 0.5119, 0.7477, 0.5424, 0.7594, 0.54, 0.7524, 0.5414, 0.7517, 0.5444, 0.7596, 0.4616, 0.7529, 0.4655, 0.7472, 0.4731, 0.7557, 0.5287, 0.7554, 0.54, 0.7524, 0.5424, 0.7594, 0.5296, 0.7565, 0.4655, 0.7472, 0.4745, 0.755, 0.4731, 0.7557, 0.501, 0.7546, 0.4778, 0.7535, 0.4809, 0.7517, 0.501, 0.7546, 0.4745, 0.755, 0.4778, 0.7535, 0.501, 0.7546, 0.4731, 0.7557, 0.4745, 0.755, 0.501, 0.7546, 0.4809, 0.7517, 0.4899, 0.7478, 0.501, 0.7546, 0.4722, 0.7569, 0.4731, 0.7557, 0.501, 0.7546, 0.4726, 0.7584, 0.4722, 0.7569, 0.5327, 0.768, 0.5371, 0.7639, 0.5387, 0.7646, 0.5338, 0.7692, 0.5292, 0.758, 0.5371, 0.7639, 0.5327, 0.768, 0.5279, 0.7594, 0.501, 0.7546, 0.474, 0.7598, 0.4726, 0.7584, 0.4694, 0.7686, 0.474, 0.7598, 0.4778, 0.7621, 0.501, 0.7546, 0.4778, 0.7621, 0.474, 0.7598, 0.5243, 0.7736, 0.5327, 0.768, 0.5338, 0.7692, 0.5258, 0.7759, 0.4779, 0.774, 0.4694, 0.7686, 0.4778, 0.7621, 0.4779, 0.774, 0.4778, 0.7621, 0.484, 0.7779, 0.501, 0.7546, 0.4824, 0.7643, 0.4778, 0.7621, 0.4778, 0.7621, 0.4824, 0.7643, 0.484, 0.7779, 0.501, 0.7546, 0.4862, 0.7656, 0.4824, 0.7643, 0.501, 0.7546, 0.49, 0.7667, 0.4862, 0.7656, 0.501, 0.7546, 0.4949, 0.7676, 0.49, 0.7667, 0.501, 0.7546, 0.5011, 0.7686, 0.4949, 0.7676, 0.5072, 0.7675, 0.5081, 0.7806, 0.5012, 0.781, 0.5011, 0.7686, 0.512, 0.7665, 0.5114, 0.7803, 0.5081, 0.7806, 0.5072, 0.7675, 0.5114, 0.7803, 0.5147, 0.779, 0.5159, 0.7829, 0.5123, 0.7842, 0.5081, 0.7806, 0.5114, 0.7803, 0.5123, 0.7842, 0.5086, 0.7839, 0.5011, 0.7686, 0.501, 0.7546, 0.5072, 0.7675, 0.5159, 0.7829, 0.5201, 0.7872, 0.5149, 0.7887, 0.5123, 0.7842, 0.5123, 0.7842, 0.5149, 0.7887, 0.5106, 0.7897, 0.5086, 0.7839, 0.5012, 0.781, 0.5012, 0.7837, 0.4938, 0.7841, 0.4942, 0.7808, 0.4938, 0.7841, 0.5012, 0.7837, 0.5013, 0.789, 0.4919, 0.7899, 0.5072, 0.7675, 0.501, 0.7546, 0.512, 0.7665, 0.4876, 0.7792, 0.4862, 0.7656, 0.49, 0.7667, 0.491, 0.7805, 0.512, 0.7665, 0.501, 0.7546, 0.5158, 0.7653, 0.5158, 0.7653, 0.501, 0.7546, 0.5196, 0.764, 0.4824, 0.7643, 0.4862, 0.7656, 0.4876, 0.7792, 0.484, 0.7779, 0.4876, 0.7792, 0.4864, 0.7832, 0.4826, 0.7818, 0.484, 0.7779, 0.4826, 0.7818, 0.4864, 0.7832, 0.4823, 0.7876, 0.4768, 0.7845, 0.5196, 0.764, 0.501, 0.7546, 0.5242, 0.7617, 0.5196, 0.764, 0.5242, 0.7617, 0.5182, 0.7776, 0.5242, 0.7617, 0.501, 0.7546, 0.5279, 0.7594, 0.5279, 0.7594, 0.501, 0.7546, 0.5292, 0.758, 0.5292, 0.758, 0.501, 0.7546, 0.5296, 0.7565, 0.5279, 0.7594, 0.5327, 0.768, 0.5242, 0.7617, 0.5242, 0.7617, 0.5243, 0.7736, 0.5182, 0.7776, 0.5327, 0.768, 0.5243, 0.7736, 0.5242, 0.7617, 0.484, 0.7779, 0.4826, 0.7818, 0.4765, 0.7764, 0.4779, 0.774, 0.4765, 0.7764, 0.4826, 0.7818, 0.4768, 0.7845, 0.4703, 0.7793, 0.4648, 0.7644, 0.4632, 0.7652, 0.4573, 0.7603, 0.4594, 0.76, 0.4648, 0.7644, 0.4594, 0.76, 0.4722, 0.7569, 0.4726, 0.7584, 0.5296, 0.7565, 0.501, 0.7546, 0.5287, 0.7554, 0.5361, 0.7469, 0.54, 0.7524, 0.5287, 0.7554, 0.5287, 0.7554, 0.501, 0.7546, 0.5273, 0.7546, 0.5273, 0.7546, 0.5361, 0.7469, 0.5287, 0.7554, 0.5273, 0.7546, 0.501, 0.7546, 0.5241, 0.7533, 0.4786, 0.7361, 0.4809, 0.7517, 0.4778, 0.7535, 0.4711, 0.7409, 0.5241, 0.7533, 0.501, 0.7546, 0.5209, 0.7515, 0.4899, 0.7478, 0.4809, 0.7517, 0.4786, 0.7361, 0.4874, 0.7324, 0.5209, 0.7515, 0.501, 0.7546, 0.5119, 0.7477, 0.5008, 0.7296, 0.4949, 0.7309, 0.4943, 0.7284, 0.5008, 0.7279, 0.5119, 0.7477, 0.501, 0.7546, 0.5009, 0.7449, 0.501, 0.7546, 0.4899, 0.7478, 0.5009, 0.7449, 0.5065, 0.7438, 0.5119, 0.7477, 0.5009, 0.7449, 0.4899, 0.7478, 0.4953, 0.7439, 0.5009, 0.7449, 0.5009, 0.7449, 0.5008, 0.7296, 0.5068, 0.7309, 0.5065, 0.7438, 0.5305, 0.7407, 0.523, 0.736, 0.5248, 0.7344, 0.5331, 0.7393, 0.4616, 0.7529, 0.4602, 0.7522, 0.4646, 0.746, 0.4655, 0.7472, 0.4901, 0.7845, 0.4938, 0.7841, 0.4919, 0.7899, 0.4876, 0.789, 0.491, 0.7805, 0.4901, 0.7845, 0.4864, 0.7832, 0.4876, 0.7792, 0.4876, 0.789, 0.4919, 0.7899, 0.4919, 0.7899, 0.4876, 0.789, 0.4767, 0.7345, 0.4684, 0.7395, 0.4684, 0.7395, 0.4767, 0.7345, 0.486, 0.7301, 0.4767, 0.7345, 0.4767, 0.7345, 0.486, 0.7301, 0.4573, 0.7603, 0.4632, 0.7652, 0.4632, 0.7652, 0.4573, 0.7603, 0.4919, 0.7899, 0.5013, 0.789, 0.5013, 0.789, 0.4919, 0.7899, 0.4943, 0.7284, 0.486, 0.7301, 0.486, 0.7301, 0.4943, 0.7284, 0.5156, 0.7301, 0.5074, 0.7284, 0.5074, 0.7284, 0.5156, 0.7301, 0.4823, 0.7876, 0.4876, 0.789, 0.4876, 0.789, 0.4823, 0.7876, 0.5387, 0.7646, 0.5444, 0.7596, 0.5444, 0.7596, 0.5387, 0.7646, 0.4768, 0.7845, 0.4823, 0.7876, 0.4823, 0.7876, 0.4768, 0.7845, 0.4635, 0.773, 0.4703, 0.7793, 0.4703, 0.7793, 0.4635, 0.773, 0.5256, 0.784, 0.5319, 0.7786, 0.5319, 0.7786, 0.5256, 0.784, 0.4703, 0.7793, 0.4768, 0.7845, 0.4768, 0.7845, 0.4703, 0.7793, 0.5106, 0.7897, 0.5149, 0.7887, 0.5149, 0.7887, 0.5106, 0.7897, 0.4632, 0.7652, 0.4635, 0.773, 0.4635, 0.773, 0.4632, 0.7652, 0.537, 0.7456, 0.5331, 0.7393, 0.5331, 0.7393, 0.537, 0.7456, 0.5008, 0.7279, 0.4943, 0.7284, 0.4943, 0.7284, 0.5008, 0.7279, 0.5444, 0.7596, 0.5414, 0.7517, 0.5414, 0.7517, 0.5444, 0.7596, 0.5414, 0.7517, 0.537, 0.7456, 0.537, 0.7456, 0.5414, 0.7517, 0.5149, 0.7887, 0.5201, 0.7872, 0.5201, 0.7872, 0.5149, 0.7887, 0.5074, 0.7284, 0.5008, 0.7279, 0.5008, 0.7279, 0.5074, 0.7284, 0.5319, 0.7786, 0.5385, 0.7723, 0.5385, 0.7723, 0.5319, 0.7786, 0.5248, 0.7344, 0.5156, 0.7301, 0.5156, 0.7301, 0.5248, 0.7344, 0.4602, 0.7522, 0.4573, 0.7603, 0.4573, 0.7603, 0.4602, 0.7522, 0.4684, 0.7395, 0.4646, 0.746, 0.4646, 0.746, 0.4684, 0.7395, 0.5385, 0.7723, 0.5387, 0.7646, 0.5387, 0.7646, 0.5385, 0.7723, 0.4646, 0.746, 0.4602, 0.7522, 0.4602, 0.7522, 0.4646, 0.746, 0.5013, 0.789, 0.5106, 0.7897, 0.5106, 0.7897, 0.5013, 0.789, 0.5331, 0.7393, 0.5248, 0.7344, 0.5248, 0.7344, 0.5331, 0.7393, 0.5201, 0.7872, 0.5256, 0.784, 0.5256, 0.784, 0.5201, 0.7872, 0.5201, 0.7872, 0.5256, 0.784, 0.5256, 0.784, 0.5201, 0.7872, 0.5331, 0.7393, 0.5248, 0.7344, 0.5248, 0.7344, 0.5331, 0.7393, 0.5013, 0.789, 0.5106, 0.7897, 0.5106, 0.7897, 0.5013, 0.789, 0.4646, 0.746, 0.4602, 0.7522, 0.4602, 0.7522, 0.4646, 0.746, 0.5385, 0.7723, 0.5387, 0.7646, 0.5387, 0.7646, 0.5385, 0.7723, 0.4684, 0.7395, 0.4646, 0.746, 0.4646, 0.746, 0.4684, 0.7395, 0.4602, 0.7522, 0.4573, 0.7603, 0.4573, 0.7603, 0.4602, 0.7522, 0.5248, 0.7344, 0.5156, 0.7301, 0.5156, 0.7301, 0.5248, 0.7344, 0.5319, 0.7786, 0.5385, 0.7723, 0.5385, 0.7723, 0.5319, 0.7786, 0.5074, 0.7284, 0.5008, 0.7279, 0.5008, 0.7279, 0.5074, 0.7284, 0.5149, 0.7887, 0.5201, 0.7872, 0.5201, 0.7872, 0.5149, 0.7887, 0.5414, 0.7517, 0.537, 0.7456, 0.537, 0.7456, 0.5414, 0.7517, 0.5444, 0.7596, 0.5414, 0.7517, 0.5414, 0.7517, 0.5444, 0.7596, 0.5008, 0.7279, 0.4943, 0.7284, 0.4943, 0.7284, 0.5008, 0.7279, 0.537, 0.7456, 0.5331, 0.7393, 0.5331, 0.7393, 0.537, 0.7456, 0.4632, 0.7652, 0.4635, 0.773, 0.4635, 0.773, 0.4632, 0.7652, 0.5106, 0.7897, 0.5149, 0.7887, 0.5149, 0.7887, 0.5106, 0.7897, 0.4703, 0.7793, 0.4768, 0.7845, 0.4768, 0.7845, 0.4703, 0.7793, 0.5256, 0.784, 0.5319, 0.7786, 0.5319, 0.7786, 0.5256, 0.784, 0.4635, 0.773, 0.4703, 0.7793, 0.4703, 0.7793, 0.4635, 0.773, 0.4768, 0.7845, 0.4823, 0.7876, 0.4823, 0.7876, 0.4768, 0.7845, 0.5387, 0.7646, 0.5444, 0.7596, 0.5444, 0.7596, 0.5387, 0.7646, 0.4823, 0.7876, 0.4876, 0.789, 0.4876, 0.789, 0.4823, 0.7876, 0.5156, 0.7301, 0.5074, 0.7284, 0.5074, 0.7284, 0.5156, 0.7301, 0.4943, 0.7284, 0.486, 0.7301, 0.486, 0.7301, 0.4943, 0.7284, 0.4919, 0.7899, 0.5013, 0.789, 0.5013, 0.789, 0.4919, 0.7899, 0.4573, 0.7603, 0.4632, 0.7652, 0.4632, 0.7652, 0.4573, 0.7603, 0.486, 0.7301, 0.4767, 0.7345, 0.4767, 0.7345, 0.486, 0.7301, 0.4767, 0.7345, 0.4684, 0.7395, 0.4684, 0.7395, 0.4767, 0.7345, 0.4876, 0.789, 0.4919, 0.7899, 0.4919, 0.7899, 0.4876, 0.789, 0.4876, 0.789, 0.4919, 0.7899, 0.4919, 0.7899, 0.4876, 0.789, 0.4767, 0.7345, 0.4684, 0.7395, 0.4684, 0.7395, 0.4767, 0.7345, 0.486, 0.7301, 0.4767, 0.7345, 0.4767, 0.7345, 0.486, 0.7301, 0.4573, 0.7603, 0.4632, 0.7652, 0.4632, 0.7652, 0.4573, 0.7603, 0.4919, 0.7899, 0.5013, 0.789, 0.5013, 0.789, 0.4919, 0.7899, 0.4943, 0.7284, 0.486, 0.7301, 0.486, 0.7301, 0.4943, 0.7284, 0.5156, 0.7301, 0.5074, 0.7284, 0.5074, 0.7284, 0.5156, 0.7301, 0.4823, 0.7876, 0.4876, 0.789, 0.4876, 0.789, 0.4823, 0.7876, 0.5387, 0.7646, 0.5444, 0.7596, 0.5444, 0.7596, 0.5387, 0.7646, 0.4768, 0.7845, 0.4823, 0.7876, 0.4823, 0.7876, 0.4768, 0.7845, 0.4635, 0.773, 0.4703, 0.7793, 0.4703, 0.7793, 0.4635, 0.773, 0.5256, 0.784, 0.5319, 0.7786, 0.5319, 0.7786, 0.5256, 0.784, 0.4703, 0.7793, 0.4768, 0.7845, 0.4768, 0.7845, 0.4703, 0.7793, 0.5106, 0.7897, 0.5149, 0.7887, 0.5149, 0.7887, 0.5106, 0.7897, 0.4632, 0.7652, 0.4635, 0.773, 0.4635, 0.773, 0.4632, 0.7652, 0.537, 0.7456, 0.5331, 0.7393, 0.5331, 0.7393, 0.537, 0.7456, 0.5008, 0.7279, 0.4943, 0.7284, 0.4943, 0.7284, 0.5008, 0.7279, 0.5444, 0.7596, 0.5414, 0.7517, 0.5414, 0.7517, 0.5444, 0.7596, 0.5414, 0.7517, 0.537, 0.7456, 0.537, 0.7456, 0.5414, 0.7517, 0.5149, 0.7887, 0.5201, 0.7872, 0.5201, 0.7872, 0.5149, 0.7887, 0.5074, 0.7284, 0.5008, 0.7279, 0.5008, 0.7279, 0.5074, 0.7284, 0.5319, 0.7786, 0.5385, 0.7723, 0.5385, 0.7723, 0.5319, 0.7786, 0.5248, 0.7344, 0.5156, 0.7301, 0.5156, 0.7301, 0.5248, 0.7344, 0.4602, 0.7522, 0.4573, 0.7603, 0.4573, 0.7603, 0.4602, 0.7522, 0.4684, 0.7395, 0.4646, 0.746, 0.4646, 0.746, 0.4684, 0.7395, 0.5385, 0.7723, 0.5387, 0.7646, 0.5387, 0.7646, 0.5385, 0.7723, 0.4646, 0.746, 0.4602, 0.7522, 0.4602, 0.7522, 0.4646, 0.746, 0.5013, 0.789, 0.5106, 0.7897, 0.5106, 0.7897, 0.5013, 0.789, 0.5331, 0.7393, 0.5248, 0.7344, 0.5248, 0.7344, 0.5331, 0.7393, 0.5201, 0.7872, 0.5256, 0.784, 0.5256, 0.784, 0.5201, 0.7872, 0.5008, 0.7279, 0.4943, 0.7284, 0.4943, 0.7284, 0.5008, 0.7279, 0.4646, 0.746, 0.4602, 0.7522, 0.4602, 0.7522, 0.4646, 0.746, 0.5013, 0.789, 0.5106, 0.7897, 0.5106, 0.7897, 0.5013, 0.789, 0.5387, 0.7646, 0.5444, 0.7596, 0.5444, 0.7596, 0.5387, 0.7646, 0.5256, 0.784, 0.5319, 0.7786, 0.5319, 0.7786, 0.5256, 0.784, 0.4573, 0.7603, 0.4632, 0.7652, 0.4632, 0.7652, 0.4573, 0.7603, 0.4635, 0.773, 0.4703, 0.7793, 0.4703, 0.7793, 0.4635, 0.773, 0.5248, 0.7344, 0.5156, 0.7301, 0.5156, 0.7301, 0.5248, 0.7344, 0.4703, 0.7793, 0.4768, 0.7845, 0.4768, 0.7845, 0.4703, 0.7793, 0.4632, 0.7652, 0.4635, 0.773, 0.4635, 0.773, 0.4632, 0.7652, 0.4919, 0.7899, 0.5013, 0.789, 0.5013, 0.789, 0.4919, 0.7899, 0.5149, 0.7887, 0.5201, 0.7872, 0.5201, 0.7872, 0.5149, 0.7887, 0.486, 0.7301, 0.4767, 0.7345, 0.4767, 0.7345, 0.486, 0.7301, 0.5156, 0.7301, 0.5074, 0.7284, 0.5074, 0.7284, 0.5156, 0.7301, 0.4767, 0.7345, 0.4684, 0.7395, 0.4684, 0.7395, 0.4767, 0.7345, 0.5331, 0.7393, 0.5248, 0.7344, 0.5248, 0.7344, 0.5331, 0.7393, 0.4823, 0.7876, 0.4876, 0.789, 0.4876, 0.789, 0.4823, 0.7876, 0.4943, 0.7284, 0.486, 0.7301, 0.486, 0.7301, 0.4943, 0.7284, 0.5201, 0.7872, 0.5256, 0.784, 0.5256, 0.784, 0.5201, 0.7872, 0.4876, 0.789, 0.4919, 0.7899, 0.4919, 0.7899, 0.4876, 0.789, 0.537, 0.7456, 0.5331, 0.7393, 0.5331, 0.7393, 0.537, 0.7456, 0.4768, 0.7845, 0.4823, 0.7876, 0.4823, 0.7876, 0.4768, 0.7845, 0.5074, 0.7284, 0.5008, 0.7279, 0.5008, 0.7279, 0.5074, 0.7284, 0.5444, 0.7596, 0.5414, 0.7517, 0.5414, 0.7517, 0.5444, 0.7596, 0.4684, 0.7395, 0.4646, 0.746, 0.4646, 0.746, 0.4684, 0.7395, 0.5414, 0.7517, 0.537, 0.7456, 0.537, 0.7456, 0.5414, 0.7517, 0.5319, 0.7786, 0.5385, 0.7723, 0.5385, 0.7723, 0.5319, 0.7786, 0.5106, 0.7897, 0.5149, 0.7887, 0.5149, 0.7887, 0.5106, 0.7897, 0.5385, 0.7723, 0.5387, 0.7646, 0.5387, 0.7646, 0.5385, 0.7723, 0.4602, 0.7522, 0.4573, 0.7603, 0.4573, 0.7603, 0.4602, 0.7522, 0.4703, 0.7793, 0.4768, 0.7845, 0.4823, 0.7876, 0.4876, 0.789, 0.4919, 0.7899, 0.5013, 0.789, 0.5106, 0.7897, 0.5149, 0.7887, 0.5201, 0.7872, 0.5256, 0.784, 0.5319, 0.7786, 0.5385, 0.7723, 0.5387, 0.7646, 0.5444, 0.7596, 0.5414, 0.7517, 0.537, 0.7456, 0.5331, 0.7393, 0.5248, 0.7344, 0.5156, 0.7301, 0.5074, 0.7284, 0.5008, 0.7279, 0.4943, 0.7284, 0.486, 0.7301, 0.4767, 0.7345, 0.4684, 0.7395, 0.4646, 0.746, 0.4602, 0.7522, 0.4573, 0.7603, 0.4632, 0.7652, 0.4635, 0.773])
me_meshviruseye.materials.append(mat_matimpboss)
me_meshviruseye.update()
me_meshviruseye.normals_split_custom_set([tuple(v) for v in zip(*[iter([-0.1284, -0.6822, 0.7198, -0.1745, -0.7246, 0.6668, -0.07574, -0.9479, -0.3094, -0.3536, -0.8698, 0.3441, 3.517e-10, -0.899, -0.4379, 0.00477, -0.9102, -0.4141, 0.09983, -0.8233, 0.5587, 1.233e-08, -0.8529, 0.5221, 0.2137, -0.00371, -0.9769, 0.2363, -0.5406, -0.8074, 0.167, -0.3869, -0.9069, 0.1279, -0.01374, -0.9917, -0.8728, -0.3118, 0.3754, -0.7201, -0.6562, 0.2257, -0.6689, -0.5829, 0.4613, -0.741, -0.07676, 0.6671, 0.03587, -0.6023, 0.7974, 1.434e-05, -0.5949, 0.8038, 0.7352, -0.6686, -0.1111, 0.1186, -0.8195, 0.5607, 0.9168, -0.2059, -0.342, 0.8845, -0.3464, -0.3124, 0.5939, -0.1062, -0.7975, 0.7367, -0.001804, -0.6762, 0.4033, -0.4025, 0.8218, 0.1574, -0.9484, 0.2752, 0.2238, -0.9484, 0.2244, 0.5609, -0.4848, 0.671, -0.5609, -0.4848, 0.671, -0.5733, 0.0871, 0.8147, -0.741, -0.07676, 0.6671, -0.6689, -0.5829, 0.4613, 0.1706, 0.0461, -0.9843, 0.1279, -0.01374, -0.9917, 0.06169, -0.02729, -0.9977, 0.08379, -0.07363, -0.9938, -0.03546, -0.602, 0.7977, -0.07128, -0.6178, 0.7831, 0.3799, -0.9034, -0.1988, -0.1182, -0.8188, 0.5618, 0.06169, -0.02729, -0.9977, 0.08943, -0.2251, -0.9702, 1.206e-07, -0.1511, -0.9885, 0.0, -0.03244, -0.9995, -0.291, 0.2575, 0.9214, -0.4813, 0.1991, 0.8537, -0.2921, 0.2525, 0.9225, -0.1628, 0.2833, 0.9451, -0.1078, -0.3438, 0.9328, 0.07164, -0.6186, 0.7825, 0.129, -0.683, 0.7189, -0.1543, -0.3961, 0.9051, -0.00477, -0.9102, -0.4141, 0.04291, -0.9449, -0.3244, 0.3105, -0.5437, -0.7798, 0.09846, -0.5243, -0.8458, -0.03546, -0.602, 0.7977, 1.434e-05, -0.5949, 0.8038, -0.000233, -0.3095, 0.9509, 0.0524, -0.2972, 0.9534, 0.3791, -0.652, 0.6566, 0.8141, -0.5802, -0.02444, 0.3364, -0.9417, 0.006747, 0.04838, -0.7838, 0.6192, 1.206e-07, -0.1511, -0.9885, -5.043e-06, -0.6112, -0.7915, -0.06987, -0.6466, -0.7596, -0.08943, -0.2251, -0.9702, -1.189e-08, -0.3407, 0.9402, 0.0, -0.9486, 0.3165, 0.08049, -0.9484, 0.3066, 0.2131, -0.3548, 0.9103, -0.4695, -0.5548, -0.6869, -0.08946, -0.9448, -0.3153, -0.04291, -0.9449, -0.3244, -0.3105, -0.5437, -0.7798, 0.6689, -0.5829, 0.4613, 0.2757, -0.9482, 0.1579, 0.3088, -0.9476, 0.08117, 0.7201, -0.6562, 0.2257, 0.5609, -0.4848, 0.671, 0.2238, -0.9484, 0.2244, 0.2757, -0.9482, 0.1579, 0.6689, -0.5829, 0.4613, -0.04555, -0.8698, -0.4913, -0.6001, -0.7566, 0.2598, -0.6261, -0.766, 0.1456, 0.03906, -0.8031, -0.5946, 0.4603, 0.1701, 0.8713, 0.291, 0.2575, 0.9214, 0.4987, 0.2179, 0.8389, 0.5556, 0.08454, 0.8271, 0.6262, -0.7661, 0.1448, 0.6947, -0.6476, 0.3132, 0.8072, -0.3999, 0.4342, -0.4111, -0.7561, 0.5092, -0.239, -0.7746, 0.5855, -0.1814, -0.5277, 0.8298, -0.5623, -0.3891, 0.7296, -0.734, -0.6792, -0.0005208, -0.3206, -0.9472, -2.081e-05, -0.3088, -0.9476, 0.08117, -0.7201, -0.6562, 0.2257, 1.282e-05, 0.2878, 0.9577, -0.1628, 0.2833, 0.9451, -0.2921, 0.2525, 0.9225, 2.33e-05, 0.2502, 0.9682, 0.9112, -0.412, 0.00453, 0.734, -0.6792, -0.0005208, 0.7136, -0.6658, -0.218, 0.8845, -0.3464, -0.3124, -0.07128, -0.6178, 0.7831, -0.1284, -0.6822, 0.7198, -0.3536, -0.8698, 0.3441, 0.3799, -0.9034, -0.1988, -0.741, -0.07676, 0.6671, -0.6932, -0.01152, 0.7207, -0.8938, -0.1938, 0.4045, -0.8728, -0.3118, 0.3754, 0.2651, 0.2421, 0.9333, 0.2131, -0.3548, 0.9103, 0.4033, -0.4025, 0.8218, 0.4987, 0.2179, 0.8389, -0.2769, -0.8112, -0.515, -0.3363, -0.9417, 0.006679, 0.5636, -0.72, 0.4049, 0.6947, -0.6476, 0.3132, 0.6614, -0.5059, -0.5537, 0.4137, -0.6581, -0.6291, 0.03906, -0.8031, -0.5946, 0.2769, -0.8112, -0.515, -0.5733, 0.0871, 0.8147, -0.5609, -0.4848, 0.671, -0.4033, -0.4025, 0.8218, -0.4813, 0.1991, 0.8537, -0.4813, 0.1991, 0.8537, -0.4033, -0.4025, 0.8218, -0.2131, -0.3548, 0.9103, -0.2921, 0.2525, 0.9225, -0.2921, 0.2525, 0.9225, -0.2131, -0.3548, 0.9103, -1.189e-08, -0.3407, 0.9402, 2.33e-05, 0.2502, 0.9682, -1.491e-05, -0.1177, -0.9931, 0.0, -0.03244, -0.9995, -0.06169, -0.02729, -0.9977, -0.08378, -0.07363, -0.9938, 0.8938, -0.1938, 0.4045, 0.8728, -0.3118, 0.3754, 0.9112, -0.412, 0.00453, 0.967, -0.2547, 0.001905, 0.6929, -0.01183, 0.7209, 0.741, -0.07676, 0.6671, 0.8728, -0.3118, 0.3754, 0.8938, -0.1938, 0.4045, 0.967, -0.2547, 0.001905, 0.9112, -0.412, 0.00453, 0.8845, -0.3464, -0.3124, 0.9168, -0.2059, -0.342, 0.7367, -0.001804, -0.6762, 0.5939, -0.1062, -0.7975, 0.2137, -0.00371, -0.9769, 0.2829, 0.2054, -0.9369, 0.2829, 0.2054, -0.9369, 0.2137, -0.00371, -0.9769, 0.1279, -0.01374, -0.9917, 0.1706, 0.0461, -0.9843, 0.08379, -0.07363, -0.9938, 0.06169, -0.02729, -0.9977, 0.0, -0.03244, -0.9995, -1.491e-05, -0.1177, -0.9931, 0.291, 0.2575, 0.9214, 0.1628, 0.2833, 0.9451, 0.2651, 0.2421, 0.9333, 0.4987, 0.2179, 0.8389, 0.1628, 0.2833, 0.9451, 1.282e-05, 0.2878, 0.9577, 2.33e-05, 0.2502, 0.9682, 0.2651, 0.2421, 0.9333, 0.5556, 0.08454, 0.8271, 0.5609, -0.4848, 0.671, 0.6689, -0.5829, 0.4613, 0.741, -0.07676, 0.6671, 0.741, -0.07676, 0.6671, 0.6689, -0.5829, 0.4613, 0.7201, -0.6562, 0.2257, 0.8728, -0.3118, 0.3754, -0.4603, 0.1701, 0.8713, -0.5733, 0.0871, 0.8147, -0.4813, 0.1991, 0.8537, -0.291, 0.2575, 0.9214, -0.00477, -0.9102, -0.4141, 0.09846, -0.5243, -0.8458, -6.523e-09, -0.5137, -0.858, 3.517e-10, -0.899, -0.4379, -0.5733, 0.0871, 0.8147, -0.4603, 0.1701, 0.8713, -0.6932, -0.01152, 0.7207, -0.741, -0.07676, 0.6671, 0.7201, -0.6562, 0.2257, 0.3088, -0.9476, 0.08117, 0.3206, -0.9472, -0.0003772, 0.734, -0.6792, -0.0005208, -0.2757, -0.9482, 0.1579, -0.3088, -0.9476, 0.08117, -4.556e-07, -0.9999, -0.01034, 0.8845, -0.3464, -0.3124, 0.7136, -0.6658, -0.218, 0.5059, -0.6274, -0.592, 0.5939, -0.1062, -0.7975, -0.3088, -0.9476, 0.08117, -0.3206, -0.9472, -2.081e-05, -4.556e-07, -0.9999, -0.01034, 0.5939, -0.1062, -0.7975, 0.5059, -0.6274, -0.592, 0.2363, -0.5406, -0.8074, 0.2137, -0.00371, -0.9769, -0.3206, -0.9472, -2.081e-05, -0.3096, -0.9464, -0.09183, -4.556e-07, -0.9999, -0.01034, -0.3096, -0.9464, -0.09183, -0.2649, -0.9317, -0.2484, -4.556e-07, -0.9999, -0.01034, -0.08943, -0.2251, -0.9702, -0.06987, -0.6466, -0.7596, -0.1449, -0.7495, -0.646, -0.167, -0.3869, -0.9069, -0.2649, -0.9317, -0.2484, -0.2069, -0.8638, -0.4593, -4.556e-07, -0.9999, -0.01034, -0.2069, -0.8638, -0.4593, -0.1449, -0.7495, -0.646, -4.556e-07, -0.9999, -0.01034, 0.167, -0.3869, -0.9069, 0.1449, -0.7495, -0.646, 0.06987, -0.6466, -0.7596, 0.08943, -0.2251, -0.9702, -0.1449, -0.7495, -0.646, -0.06987, -0.6466, -0.7596, -4.556e-07, -0.9999, -0.01034, -0.06987, -0.6466, -0.7596, -5.043e-06, -0.6112, -0.7915, -4.556e-07, -0.9999, -0.01034, -5.043e-06, -0.6112, -0.7915, 0.06987, -0.6466, -0.7596, -4.556e-07, -0.9999, -0.01034, 0.08943, -0.2251, -0.9702, 0.06987, -0.6466, -0.7596, -5.043e-06, -0.6112, -0.7915, 1.206e-07, -0.1511, -0.9885, 0.5059, -0.6274, -0.592, 0.2649, -0.9317, -0.2484, 0.2069, -0.8638, -0.4593, 0.2363, -0.5406, -0.8074, 0.0, -0.03244, -0.9995, 1.206e-07, -0.1511, -0.9885, -0.08943, -0.2251, -0.9702, -0.06169, -0.02729, -0.9977, -0.08378, -0.07363, -0.9938, -0.06169, -0.02729, -0.9977, -0.1279, -0.01374, -0.9917, -0.1706, 0.0461, -0.9843, -0.06169, -0.02729, -0.9977, -0.08943, -0.2251, -0.9702, -0.167, -0.3869, -0.9069, -0.1279, -0.01374, -0.9917, 0.2363, -0.5406, -0.8074, 0.2069, -0.8638, -0.4593, 0.1449, -0.7495, -0.646, 0.167, -0.3869, -0.9069, -0.1279, -0.01374, -0.9917, -0.167, -0.3869, -0.9069, -0.2363, -0.5406, -0.8074, -0.2137, -0.00371, -0.9769, 0.06987, -0.6466, -0.7596, 0.1449, -0.7495, -0.646, -4.556e-07, -0.9999, -0.01034, -0.167, -0.3869, -0.9069, -0.1449, -0.7495, -0.646, -0.2069, -0.8638, -0.4593, -0.2363, -0.5406, -0.8074, 0.1449, -0.7495, -0.646, 0.2069, -0.8638, -0.4593, -4.556e-07, -0.9999, -0.01034, -0.2363, -0.5406, -0.8074, -0.2069, -0.8638, -0.4593, -0.2649, -0.9317, -0.2484, -0.5059, -0.6274, -0.592, -0.7367, -0.001805, -0.6762, -0.5939, -0.1062, -0.7975, -0.8845, -0.3464, -0.3124, -0.9168, -0.2059, -0.342, 0.2069, -0.8638, -0.4593, 0.2649, -0.9317, -0.2484, -4.556e-07, -0.9999, -0.01034, -0.5059, -0.6274, -0.592, -0.2649, -0.9317, -0.2484, -0.3096, -0.9464, -0.09183, -0.7133, -0.666, -0.2183, -0.8845, -0.3464, -0.3124, -0.7133, -0.666, -0.2183, -0.734, -0.6792, -0.0005208, -0.9112, -0.412, 0.00453, 0.2649, -0.9317, -0.2484, 0.3096, -0.9464, -0.09183, -4.556e-07, -0.9999, -0.01034, -0.9112, -0.412, 0.00453, -0.734, -0.6792, -0.0005208, -0.7201, -0.6562, 0.2257, -0.8728, -0.3118, 0.3754, -0.7133, -0.666, -0.2183, -0.3096, -0.9464, -0.09183, -0.3206, -0.9472, -2.081e-05, -0.734, -0.6792, -0.0005208, 0.3096, -0.9464, -0.09183, 0.3206, -0.9472, -0.0003772, -4.556e-07, -0.9999, -0.01034, 0.3206, -0.9472, -0.0003772, 0.3088, -0.9476, 0.08117, -4.556e-07, -0.9999, -0.01034, 0.3088, -0.9476, 0.08117, 0.2757, -0.9482, 0.1579, -4.556e-07, -0.9999, -0.01034, 0.2757, -0.9482, 0.1579, 0.2238, -0.9484, 0.2244, -4.556e-07, -0.9999, -0.01034, -0.7201, -0.6562, 0.2257, -0.3088, -0.9476, 0.08117, -0.2757, -0.9482, 0.1579, -0.6689, -0.5829, 0.4613, -0.2238, -0.9484, 0.2244, -0.5609, -0.4848, 0.671, -0.6689, -0.5829, 0.4613, -0.2757, -0.9482, 0.1579, -0.4033, -0.4025, 0.8218, -0.5609, -0.4848, 0.671, -0.2238, -0.9484, 0.2244, -0.1574, -0.9484, 0.2752, 0.2238, -0.9484, 0.2244, 0.1574, -0.9484, 0.2752, -4.556e-07, -0.9999, -0.01034, -0.4033, -0.4025, 0.8218, -0.1574, -0.9484, 0.2752, -0.08049, -0.9484, 0.3066, -0.2131, -0.3548, 0.9103, 0.1574, -0.9484, 0.2752, 0.08049, -0.9484, 0.3066, -4.556e-07, -0.9999, -0.01034, -0.2131, -0.3548, 0.9103, -0.08049, -0.9484, 0.3066, 0.0, -0.9486, 0.3165, -1.189e-08, -0.3407, 0.9402, 0.08049, -0.9484, 0.3066, 0.0, -0.9486, 0.3165, -4.556e-07, -0.9999, -0.01034, 0.0, -0.9486, 0.3165, -0.08049, -0.9484, 0.3066, -4.556e-07, -0.9999, -0.01034, -0.08049, -0.9484, 0.3066, -0.1574, -0.9484, 0.2752, -4.556e-07, -0.9999, -0.01034, -0.1574, -0.9484, 0.2752, -0.2238, -0.9484, 0.2244, -4.556e-07, -0.9999, -0.01034, -0.2238, -0.9484, 0.2244, -0.2757, -0.9482, 0.1579, -4.556e-07, -0.9999, -0.01034, -0.1706, 0.0461, -0.9843, -0.1279, -0.01374, -0.9917, -0.2137, -0.00371, -0.9769, -0.2829, 0.2054, -0.9369, 0.2131, -0.3548, 0.9103, 0.08049, -0.9484, 0.3066, 0.1574, -0.9484, 0.2752, 0.4033, -0.4025, 0.8218, -0.08946, -0.9448, -0.3153, -0.01081, -0.9405, -0.3397, 0.529, -0.7388, 0.4175, 0.4111, -0.7561, 0.5092, -0.1543, -0.3961, 0.9051, 0.129, -0.683, 0.7189, 0.1752, -0.7254, 0.6657, -0.09467, -0.3942, 0.9141, -0.9168, -0.2059, -0.342, -0.8845, -0.3464, -0.3124, -0.9112, -0.412, 0.00453, -0.967, -0.2547, 0.001898, -0.5939, -0.1062, -0.7975, -0.5059, -0.6274, -0.592, -0.7133, -0.666, -0.2183, -0.8845, -0.3464, -0.3124, 0.734, -0.6792, -0.0005208, 0.3206, -0.9472, -0.0003772, 0.3096, -0.9464, -0.09183, 0.7136, -0.6658, -0.218, 0.07164, -0.6186, 0.7825, 0.03587, -0.6023, 0.7974, 0.1186, -0.8195, 0.5607, 0.2424, -0.8506, 0.4666, 0.7136, -0.6658, -0.218, 0.3096, -0.9464, -0.09183, 0.2649, -0.9317, -0.2484, 0.5059, -0.6274, -0.592, -0.6261, -0.766, 0.1456, -0.6001, -0.7566, 0.2598, -0.713, -0.4561, 0.5325, -0.8072, -0.3998, 0.4342, 0.8728, -0.3118, 0.3754, 0.7201, -0.6562, 0.2257, 0.734, -0.6792, -0.0005208, 0.9112, -0.412, 0.00453, -0.03546, -0.602, 0.7977, 0.0524, -0.2972, 0.9534, 0.1078, -0.3438, 0.9328, -0.07128, -0.6178, 0.7831, 0.129, -0.683, 0.7189, 0.07164, -0.6186, 0.7825, 0.2424, -0.8506, 0.4666, 0.3544, -0.8635, 0.3588, 2.33e-05, 0.2502, 0.9682, -1.189e-08, -0.3407, 0.9402, 0.2131, -0.3548, 0.9103, 0.2651, 0.2421, 0.9333, -0.01081, -0.9405, -0.3397, 0.04555, -0.8698, -0.4913, 0.6001, -0.7566, 0.2598, 0.529, -0.7388, 0.4175, -0.00477, -0.9102, -0.4141, -0.09983, -0.8233, 0.5587, -0.239, -0.7746, 0.5855, 0.04291, -0.9449, -0.3244, 0.6001, -0.7566, 0.2598, 0.792, -0.4833, 0.3731, 0.7358, -0.4218, 0.5298, 0.529, -0.7388, 0.4175, -0.3802, -0.5298, -0.7581, -0.01081, -0.9405, -0.3397, -0.08946, -0.9448, -0.3153, -0.4695, -0.5548, -0.6869, 0.09983, -0.8233, 0.5587, 0.2647, -0.4902, 0.8305, -1.438e-05, -0.4038, 0.9148, 1.233e-08, -0.8529, 0.5221, -0.2829, 0.2054, -0.9369, -0.2137, -0.00371, -0.9769, -0.5939, -0.1062, -0.7975, -0.7367, -0.001805, -0.6762, 0.4987, 0.2179, 0.8389, 0.4033, -0.4025, 0.8218, 0.5609, -0.4848, 0.671, 0.5556, 0.08454, 0.8271, 0.6929, -0.01183, 0.7209, 0.4603, 0.1701, 0.8713, 0.5556, 0.08454, 0.8271, 0.741, -0.07676, 0.6671, 0.03906, -0.8031, -0.5946, -0.6261, -0.766, 0.1456, -0.5254, -0.8505, -0.02452, 0.2769, -0.8112, -0.515, 0.09461, -0.3943, 0.9141, 0.03393, -0.2626, 0.9643, -0.1476, -0.7156, 0.6827, -0.1745, -0.7246, 0.6668, -0.8141, -0.5802, -0.02444, -0.3363, -0.9417, 0.006679, -0.2769, -0.8112, -0.515, -0.6614, -0.5059, -0.5537, 0.6001, -0.7566, 0.2598, 0.6262, -0.7661, 0.1448, 0.8072, -0.3999, 0.4342, 0.792, -0.4833, 0.3731, -0.5254, -0.8505, -0.02452, -0.6261, -0.766, 0.1456, -0.8072, -0.3998, 0.4342, 0.529, -0.7388, 0.4175, 0.7358, -0.4218, 0.5298, 0.5711, -0.382, 0.7266, 0.4111, -0.7561, 0.5092, 0.3364, -0.9417, 0.006747, -0.5344, -0.7217, -0.4401, -0.3931, -0.9156, 0.08471, 0.04838, -0.7838, 0.6192, -0.2137, -0.00371, -0.9769, -0.2363, -0.5406, -0.8074, -0.5059, -0.6274, -0.592, -0.5939, -0.1062, -0.7975, 0.1279, -0.01374, -0.9917, 0.167, -0.3869, -0.9069, 0.08943, -0.2251, -0.9702, 0.06169, -0.02729, -0.9977, -0.967, -0.2547, 0.001898, -0.9112, -0.412, 0.00453, -0.8728, -0.3118, 0.3754, -0.8938, -0.1938, 0.4045, -0.05192, -0.7722, 0.6332, 0.1486, -0.7232, 0.6745, 0.8449, -0.5199, 0.1261, 0.3904, -0.9167, 0.08531, -0.1476, -0.7156, 0.6827, -0.2748, -0.8991, -0.3409, -0.07574, -0.9479, -0.3094, -0.1745, -0.7246, 0.6668, 0.1486, -0.7232, 0.6745, 0.1752, -0.7254, 0.6657, 0.8836, -0.4646, 0.0592, 0.8449, -0.5199, 0.1261, -0.09467, -0.3942, 0.9141, 0.1752, -0.7254, 0.6657, 0.1486, -0.7232, 0.6745, -0.03402, -0.2757, 0.9606, -0.05235, -0.2972, 0.9534, 0.03587, -0.6023, 0.7974, 0.07164, -0.6186, 0.7825, -0.1078, -0.3438, 0.9328, -0.3363, -0.9417, 0.006679, -0.05192, -0.7722, 0.6332, 0.3904, -0.9167, 0.08531, 0.5636, -0.72, 0.4049, 0.04838, -0.7838, 0.6192, -0.1476, -0.7156, 0.6827, 0.3791, -0.652, 0.6566, -0.3791, -0.6517, 0.6569, -0.05192, -0.7722, 0.6332, -0.3363, -0.9417, 0.006679, -0.8141, -0.5802, -0.02444, -0.1476, -0.7156, 0.6827, 0.03393, -0.2626, 0.9643, 0.3791, -0.652, 0.6566, -4.774e-07, -0.9966, 0.08232, 0.09461, -0.3943, 0.9141, 0.1542, -0.3961, 0.9052, -4.774e-07, -0.9966, 0.08232, 0.03393, -0.2626, 0.9643, 0.09461, -0.3943, 0.9141, -4.774e-07, -0.9966, 0.08232, 0.3791, -0.652, 0.6566, 0.03393, -0.2626, 0.9643, -4.774e-07, -0.9966, 0.08232, 0.1542, -0.3961, 0.9052, 0.1078, -0.3438, 0.9328, -4.774e-07, -0.9966, 0.08232, 0.8141, -0.5802, -0.02444, 0.3791, -0.652, 0.6566, -4.774e-07, -0.9966, 0.08232, 0.6614, -0.5059, -0.5537, 0.8141, -0.5802, -0.02444, -0.03882, -0.8031, -0.5945, -0.2769, -0.8112, -0.515, 0.6947, -0.6476, 0.3132, 0.6262, -0.7661, 0.1448, -0.6614, -0.5059, -0.5537, -0.2769, -0.8112, -0.515, -0.03882, -0.8031, -0.5945, -0.4133, -0.6585, -0.629, -4.774e-07, -0.9966, 0.08232, 0.4137, -0.6581, -0.6291, 0.6614, -0.5059, -0.5537, 0.03906, -0.8031, -0.5946, 0.4137, -0.6581, -0.6291, 0.232, -0.3747, -0.8977, -4.774e-07, -0.9966, 0.08232, 0.232, -0.3747, -0.8977, 0.4137, -0.6581, -0.6291, 0.04555, -0.8698, -0.4913, -0.03882, -0.8031, -0.5945, 0.6262, -0.7661, 0.1448, 0.6001, -0.7566, 0.2598, -0.04555, -0.8698, -0.4913, 0.03906, -0.8031, -0.5946, 0.232, -0.3747, -0.8977, -0.04555, -0.8698, -0.4913, 0.232, -0.3747, -0.8977, 0.01107, -0.9397, -0.3418, -4.774e-07, -0.9966, 0.08232, 0.3812, -0.5407, -0.7499, 0.232, -0.3747, -0.8977, 0.232, -0.3747, -0.8977, 0.3812, -0.5407, -0.7499, 0.01107, -0.9397, -0.3418, -4.774e-07, -0.9966, 0.08232, 0.4695, -0.5548, -0.6869, 0.3812, -0.5407, -0.7499, -4.774e-07, -0.9966, 0.08232, 0.3105, -0.5437, -0.7798, 0.4695, -0.5548, -0.6869, -4.774e-07, -0.9966, 0.08232, 0.09846, -0.5243, -0.8458, 0.3105, -0.5437, -0.7798, -4.774e-07, -0.9966, 0.08232, -6.523e-09, -0.5137, -0.858, 0.09846, -0.5243, -0.8458, -0.09846, -0.5243, -0.8458, 0.00477, -0.9102, -0.4141, 3.517e-10, -0.899, -0.4379, -6.523e-09, -0.5137, -0.858, -0.3105, -0.5437, -0.7798, -0.04291, -0.9449, -0.3244, 0.00477, -0.9102, -0.4141, -0.09846, -0.5243, -0.8458, -0.04291, -0.9449, -0.3244, -0.08946, -0.9448, -0.3153, 0.4111, -0.7561, 0.5092, 0.239, -0.7746, 0.5855, 0.00477, -0.9102, -0.4141, -0.04291, -0.9449, -0.3244, 0.239, -0.7746, 0.5855, 0.09983, -0.8233, 0.5587, -6.523e-09, -0.5137, -0.858, -4.774e-07, -0.9966, 0.08232, -0.09846, -0.5243, -0.8458, 0.4111, -0.7561, 0.5092, 0.5711, -0.382, 0.7266, 0.3586, -0.3885, 0.8488, 0.239, -0.7746, 0.5855, 0.239, -0.7746, 0.5855, 0.3586, -0.3885, 0.8488, 0.2647, -0.4902, 0.8305, 0.09983, -0.8233, 0.5587, 3.517e-10, -0.899, -0.4379, 1.233e-08, -0.8529, 0.5221, -0.09983, -0.8233, 0.5587, -0.00477, -0.9102, -0.4141, -0.09983, -0.8233, 0.5587, 1.233e-08, -0.8529, 0.5221, -1.438e-05, -0.4038, 0.9148, -0.128, -0.3863, 0.9134, -0.09846, -0.5243, -0.8458, -4.774e-07, -0.9966, 0.08232, -0.3105, -0.5437, -0.7798, 0.08946, -0.9448, -0.3153, 0.4695, -0.5548, -0.6869, 0.3105, -0.5437, -0.7798, 0.04291, -0.9449, -0.3244, -0.3105, -0.5437, -0.7798, -4.774e-07, -0.9966, 0.08232, -0.4695, -0.5548, -0.6869, -0.4695, -0.5548, -0.6869, -4.774e-07, -0.9966, 0.08232, -0.3802, -0.5298, -0.7581, 0.3812, -0.5407, -0.7499, 0.4695, -0.5548, -0.6869, 0.08946, -0.9448, -0.3153, 0.01107, -0.9397, -0.3418, 0.08946, -0.9448, -0.3153, -0.4111, -0.7561, 0.5092, -0.529, -0.7388, 0.4175, 0.01107, -0.9397, -0.3418, -0.529, -0.7388, 0.4175, -0.4111, -0.7561, 0.5092, -0.5623, -0.3891, 0.7296, -0.7303, -0.4358, 0.5261, -0.3802, -0.5298, -0.7581, -4.774e-07, -0.9966, 0.08232, -0.2299, -0.3801, -0.8959, -0.3802, -0.5298, -0.7581, -0.2299, -0.3801, -0.8959, -0.01081, -0.9405, -0.3397, -0.2299, -0.3801, -0.8959, -4.774e-07, -0.9966, 0.08232, -0.4133, -0.6585, -0.629, -0.4133, -0.6585, -0.629, -4.774e-07, -0.9966, 0.08232, -0.6614, -0.5059, -0.5537, -0.6614, -0.5059, -0.5537, -4.774e-07, -0.9966, 0.08232, -0.8141, -0.5802, -0.02444, -0.4133, -0.6585, -0.629, -0.03882, -0.8031, -0.5945, -0.2299, -0.3801, -0.8959, -0.2299, -0.3801, -0.8959, 0.04555, -0.8698, -0.4913, -0.01081, -0.9405, -0.3397, -0.03882, -0.8031, -0.5945, 0.04555, -0.8698, -0.4913, -0.2299, -0.3801, -0.8959, 0.01107, -0.9397, -0.3418, -0.529, -0.7388, 0.4175, -0.6001, -0.7566, 0.2598, -0.04555, -0.8698, -0.4913, -0.6001, -0.7566, 0.2598, -0.529, -0.7388, 0.4175, -0.7303, -0.4358, 0.5261, -0.713, -0.4561, 0.5325, 0.2769, -0.8112, -0.515, -0.5254, -0.8505, -0.02452, -0.5344, -0.7217, -0.4401, 0.3364, -0.9417, 0.006747, 0.2769, -0.8112, -0.515, 0.3364, -0.9417, 0.006747, 0.8141, -0.5802, -0.02444, 0.6614, -0.5059, -0.5537, -0.8141, -0.5802, -0.02444, -4.774e-07, -0.9966, 0.08232, -0.3791, -0.6517, 0.6569, 0.1486, -0.7232, 0.6745, -0.05192, -0.7722, 0.6332, -0.3791, -0.6517, 0.6569, -0.3791, -0.6517, 0.6569, -4.774e-07, -0.9966, 0.08232, -0.03402, -0.2757, 0.9606, -0.03402, -0.2757, 0.9606, 0.1486, -0.7232, 0.6745, -0.3791, -0.6517, 0.6569, -0.03402, -0.2757, 0.9606, -4.774e-07, -0.9966, 0.08232, -0.09467, -0.3942, 0.9141, -0.1284, -0.6822, 0.7198, 0.1542, -0.3961, 0.9052, 0.09461, -0.3943, 0.9141, -0.1745, -0.7246, 0.6668, -0.09467, -0.3942, 0.9141, -4.774e-07, -0.9966, 0.08232, -0.1543, -0.3961, 0.9051, 0.1078, -0.3438, 0.9328, 0.1542, -0.3961, 0.9052, -0.1284, -0.6822, 0.7198, -0.07128, -0.6178, 0.7831, -0.1543, -0.3961, 0.9051, -4.774e-07, -0.9966, 0.08232, -0.1078, -0.3438, 0.9328, 1.434e-05, -0.5949, 0.8038, -0.03546, -0.602, 0.7977, -0.1182, -0.8188, 0.5618, 0.7352, -0.6686, -0.1111, -0.1078, -0.3438, 0.9328, -4.774e-07, -0.9966, 0.08232, -0.000233, -0.3095, 0.9509, -4.774e-07, -0.9966, 0.08232, 0.1078, -0.3438, 0.9328, -0.000233, -0.3095, 0.9509, -0.05235, -0.2972, 0.9534, -0.1078, -0.3438, 0.9328, -0.000233, -0.3095, 0.9509, 0.1078, -0.3438, 0.9328, 0.0524, -0.2972, 0.9534, -0.000233, -0.3095, 0.9509, -0.000233, -0.3095, 0.9509, 1.434e-05, -0.5949, 0.8038, 0.03587, -0.6023, 0.7974, -0.05235, -0.2972, 0.9534, 0.1752, -0.7254, 0.6657, 0.129, -0.683, 0.7189, 0.3544, -0.8635, 0.3588, 0.8836, -0.4646, 0.0592, 0.04838, -0.7838, 0.6192, -0.3931, -0.9156, 0.08471, -0.2748, -0.8991, -0.3409, -0.1476, -0.7156, 0.6827, -0.239, -0.7746, 0.5855, -0.09983, -0.8233, 0.5587, -0.128, -0.3863, 0.9134, -0.1814, -0.5277, 0.8298, 0.04291, -0.9449, -0.3244, -0.239, -0.7746, 0.5855, -0.4111, -0.7561, 0.5092, 0.08946, -0.9448, -0.3153, -0.5025, -0.1849, 0.8446, -0.1292, -0.4055, 0.9049, 0.1243, 0.3898, 0.9125, -0.2256, 0.5937, 0.7724, -0.6796, 0.07393, -0.7298, -0.4241, 0.3521, -0.8344, 0.08886, 0.1451, -0.9854, -0.2189, -0.2337, -0.9473, -0.6497, 0.0222, -0.7599, -0.6796, 0.07393, -0.7298, -0.2189, -0.2337, -0.9473, -0.09424, -0.3404, -0.9355, -0.9063, -0.02862, 0.4217, -0.9385, 0.2688, 0.2166, -0.7795, 0.6215, -0.07795, -0.9804, 0.1939, -0.03542, -0.1292, -0.4055, 0.9049, 1.964e-05, -0.4083, 0.9129, 0.1607, 0.3753, 0.9129, 0.1243, 0.3898, 0.9125, -0.6523, 0.03076, -0.7573, -0.6497, 0.0222, -0.7599, -0.09424, -0.3404, -0.9355, -0.03981, -0.4326, -0.9007, -0.3739, -0.3687, -0.851, 0.06597, 0.409, -0.9102, 0.5875, 0.3868, -0.7108, 0.09461, -0.3449, -0.9339, -0.7197, -0.09141, 0.6882, -0.5025, -0.1849, 0.8446, -0.2256, 0.5937, 0.7724, -0.4322, 0.6179, 0.6569, 0.9955, 0.09433, -0.01123, 0.8345, 0.5482, -0.05504, 0.6657, 0.5854, 0.4628, 0.896, 0.4097, 0.171, -0.8189, -0.1214, 0.5609, -0.7197, -0.09141, 0.6882, -0.4322, 0.6179, 0.6569, -0.6381, 0.6139, 0.4647, -0.9492, 0.1666, 0.267, -0.8365, -0.1062, 0.5376, -0.6149, 0.5963, 0.5161, -0.665, 0.6819, 0.3046, 0.7269, -0.03257, 0.686, 0.8401, -0.1136, 0.5304, 0.7398, 0.5641, 0.3668, 0.6261, 0.6269, 0.4637, -0.8365, -0.1062, 0.5376, -0.8189, -0.1214, 0.5609, -0.6381, 0.6139, 0.4647, -0.6149, 0.5963, 0.5161, -0.05208, -0.272, 0.9609, 0.3639, -0.3657, 0.8566, 0.4416, 0.4466, 0.7781, 0.02261, 0.5877, 0.8088, -0.9385, 0.2688, 0.2166, -0.9492, 0.1666, 0.267, -0.665, 0.6819, 0.3046, -0.7795, 0.6215, -0.07795, 0.4048, -0.234, -0.884, 0.4161, 0.3699, -0.8307, 0.6613, 0.5951, -0.4566, 0.6579, 0.1097, -0.745, -0.6288, -0.08026, -0.7734, -0.6523, 0.03076, -0.7573, -0.03981, -0.4326, -0.9007, -5.043e-05, -0.4837, -0.8752, 0.8345, 0.5482, -0.05504, 0.747, 0.3971, -0.5332, 0.7393, 0.6664, -0.09679, 0.6657, 0.5854, 0.4628, 0.747, 0.3971, -0.5332, 0.4048, -0.234, -0.884, 0.6579, 0.1097, -0.745, 0.7393, 0.6664, -0.09679, 0.3639, -0.3657, 0.8566, 0.6489, -0.2629, 0.714, 0.6144, 0.5428, 0.5726, 0.4416, 0.4466, 0.7781, 0.06597, 0.409, -0.9102, -0.6288, -0.08026, -0.7734, -5.043e-05, -0.4837, -0.8752, 0.5875, 0.3868, -0.7108, 0.8401, -0.1136, 0.5304, 0.9771, 0.02576, 0.2114, 0.6755, 0.7241, 0.1392, 0.7398, 0.5641, 0.3668, -0.1876, -0.3518, -0.9171, -0.3739, -0.3687, -0.851, 0.09461, -0.3449, -0.9339, 0.2269, -0.2468, -0.9421, -0.9846, 0.09479, -0.1471, -0.9063, -0.02862, 0.4217, -0.9804, 0.1939, -0.03542, -0.8114, 0.2179, -0.5423, -0.4241, 0.3521, -0.8344, -0.6312, 0.3156, -0.7086, -0.216, 0.3165, -0.9237, 0.08886, 0.1451, -0.9854, 0.9771, 0.02576, 0.2114, 0.9955, 0.09433, -0.01123, 0.896, 0.4097, 0.171, 0.6755, 0.7241, 0.1392, -0.6312, 0.3156, -0.7086, -0.9846, 0.09479, -0.1471, -0.8114, 0.2179, -0.5423, -0.216, 0.3165, -0.9237, 1.964e-05, -0.4083, 0.9129, -0.05208, -0.272, 0.9609, 0.02261, 0.5877, 0.8088, 0.1607, 0.3753, 0.9129, 0.4161, 0.3699, -0.8307, -0.1876, -0.3518, -0.9171, 0.2269, -0.2468, -0.9421, 0.6613, 0.5951, -0.4566, 0.6489, -0.2629, 0.714, 0.7269, -0.03257, 0.686, 0.6261, 0.6269, 0.4637, 0.6144, 0.5428, 0.5726, 0.4713, -0.4317, 0.7691, 0.6732, -0.4357, 0.5975, 0.7269, -0.03257, 0.686, 0.6489, -0.2629, 0.714, 0.1565, -0.6104, -0.7765, 0.3884, 0.07541, -0.9184, -0.1876, -0.3518, -0.9171, 0.4161, 0.3699, -0.8307, -0.1456, -0.4999, 0.8538, 0.124, -0.6201, 0.7747, -0.05208, -0.272, 0.9609, 1.964e-05, -0.4083, 0.9129, -0.9382, -0.1769, -0.2976, -0.8705, 0.06817, -0.4874, -0.9846, 0.09479, -0.1471, -0.6312, 0.3156, -0.7086, 0.8612, -0.3151, 0.3989, 0.9759, -0.03486, 0.2153, 0.9955, 0.09433, -0.01123, 0.9771, 0.02576, 0.2114, -0.8932, -0.1653, -0.4182, -0.9382, -0.1769, -0.2976, -0.6312, 0.3156, -0.7086, -0.4241, 0.3521, -0.8344, -0.8705, 0.06817, -0.4874, -0.9735, 0.2114, -0.08728, -0.9063, -0.02862, 0.4217, -0.9846, 0.09479, -0.1471, 0.3884, 0.07541, -0.9184, 0.2338, 0.1188, -0.965, -0.3739, -0.3687, -0.851, -0.1876, -0.3518, -0.9171, 0.7612, -0.2938, 0.5782, 0.8612, -0.3151, 0.3989, 0.9771, 0.02576, 0.2114, 0.8401, -0.1136, 0.5304, -0.4798, -0.4559, -0.7496, -2.783e-05, 0.1768, -0.9842, -0.6288, -0.08026, -0.7734, 0.06597, 0.409, -0.9102, 0.1931, -0.4723, 0.86, 0.4713, -0.4317, 0.7691, 0.6489, -0.2629, 0.714, 0.3639, -0.3657, 0.8566, 0.5816, -0.4661, -0.6667, 0.7594, 0.03073, -0.65, 0.4048, -0.234, -0.884, 0.747, 0.3971, -0.5332, 0.8079, -0.3658, -0.462, 0.5816, -0.4661, -0.6667, 0.747, 0.3971, -0.5332, 0.8345, 0.5482, -0.05504, -2.783e-05, 0.1768, -0.9842, -0.1393, 0.1594, -0.9773, -0.6523, 0.03076, -0.7573, -0.6288, -0.08026, -0.7734, 0.7594, 0.03073, -0.65, 0.1565, -0.6104, -0.7765, 0.4161, 0.3699, -0.8307, 0.4048, -0.234, -0.884, -0.881, -0.1934, 0.4318, -0.9238, -0.2925, 0.2472, -0.9492, 0.1666, 0.267, -0.9385, 0.2688, 0.2166, 0.124, -0.6201, 0.7747, 0.1931, -0.4723, 0.86, 0.3639, -0.3657, 0.8566, -0.05208, -0.272, 0.9609, -0.8448, -0.3279, 0.4228, -0.6742, -0.4222, 0.6059, -0.8189, -0.1214, 0.5609, -0.8365, -0.1062, 0.5376, 0.6732, -0.4357, 0.5975, 0.7612, -0.2938, 0.5782, 0.8401, -0.1136, 0.5304, 0.7269, -0.03257, 0.686, -0.9238, -0.2925, 0.2472, -0.8448, -0.3279, 0.4228, -0.8365, -0.1062, 0.5376, -0.9492, 0.1666, 0.267, -0.6742, -0.4222, 0.6059, -0.583, -0.5088, 0.6334, -0.7197, -0.09141, 0.6882, -0.8189, -0.1214, 0.5609, 0.9759, -0.03486, 0.2153, 0.8079, -0.3658, -0.462, 0.8345, 0.5482, -0.05504, 0.9955, 0.09433, -0.01123, -0.583, -0.5088, 0.6334, -0.3271, -0.5942, 0.7348, -0.5025, -0.1849, 0.8446, -0.7197, -0.09141, 0.6882, 0.2338, 0.1188, -0.965, -0.4798, -0.4559, -0.7496, 0.06597, 0.409, -0.9102, -0.3739, -0.3687, -0.851, -0.1393, 0.1594, -0.9773, -0.234, 0.1144, -0.9655, -0.6497, 0.0222, -0.7599, -0.6523, 0.03076, -0.7573, -0.2791, -0.4506, 0.848, -0.1456, -0.4999, 0.8538, 1.964e-05, -0.4083, 0.9129, -0.1292, -0.4055, 0.9049, -0.9735, 0.2114, -0.08728, -0.881, -0.1934, 0.4318, -0.9385, 0.2688, 0.2166, -0.9063, -0.02862, 0.4217, -0.234, 0.1144, -0.9655, -0.3841, 0.0614, -0.9212, -0.6796, 0.07393, -0.7298, -0.6497, 0.0222, -0.7599, -0.3841, 0.0614, -0.9212, -0.8932, -0.1653, -0.4182, -0.4241, 0.3521, -0.8344, -0.6796, 0.07393, -0.7298, -0.3271, -0.5942, 0.7348, -0.2791, -0.4506, 0.848, -0.1292, -0.4055, 0.9049, -0.5025, -0.1849, 0.8446, -0.1814, -0.5277, 0.8298, -0.128, -0.3863, 0.9134, -0.2791, -0.4506, 0.848, -0.3271, -0.5942, 0.7348, -0.3536, -0.8698, 0.3441, -0.07574, -0.9479, -0.3094, -0.8932, -0.1653, -0.4182, -0.3841, 0.0614, -0.9212, 0.3799, -0.9034, -0.1988, -0.3536, -0.8698, 0.3441, -0.3841, 0.0614, -0.9212, -0.234, 0.1144, -0.9655, -0.5344, -0.7217, -0.4401, -0.5254, -0.8505, -0.02452, -0.881, -0.1934, 0.4318, -0.9735, 0.2114, -0.08728, -0.128, -0.3863, 0.9134, -1.438e-05, -0.4038, 0.9148, -0.1456, -0.4999, 0.8538, -0.2791, -0.4506, 0.848, -0.1182, -0.8188, 0.5618, 0.3799, -0.9034, -0.1988, -0.234, 0.1144, -0.9655, -0.1393, 0.1594, -0.9773, 0.2424, -0.8506, 0.4666, 0.1186, -0.8195, 0.5607, -0.4798, -0.4559, -0.7496, 0.2338, 0.1188, -0.965, -0.5623, -0.3891, 0.7296, -0.1814, -0.5277, 0.8298, -0.3271, -0.5942, 0.7348, -0.583, -0.5088, 0.6334, 0.6947, -0.6476, 0.3132, 0.5636, -0.72, 0.4049, 0.8079, -0.3658, -0.462, 0.9759, -0.03486, 0.2153, -0.7303, -0.4358, 0.5261, -0.5623, -0.3891, 0.7296, -0.583, -0.5088, 0.6334, -0.6742, -0.4222, 0.6059, -0.8072, -0.3998, 0.4342, -0.713, -0.4561, 0.5325, -0.8448, -0.3279, 0.4228, -0.9238, -0.2925, 0.2472, 0.7358, -0.4218, 0.5298, 0.792, -0.4833, 0.3731, 0.7612, -0.2938, 0.5782, 0.6732, -0.4357, 0.5975, -0.713, -0.4561, 0.5325, -0.7303, -0.4358, 0.5261, -0.6742, -0.4222, 0.6059, -0.8448, -0.3279, 0.4228, 0.2647, -0.4902, 0.8305, 0.3586, -0.3885, 0.8488, 0.1931, -0.4723, 0.86, 0.124, -0.6201, 0.7747, -0.5254, -0.8505, -0.02452, -0.8072, -0.3998, 0.4342, -0.9238, -0.2925, 0.2472, -0.881, -0.1934, 0.4318, 0.8449, -0.5199, 0.1261, 0.8836, -0.4646, 0.0592, 0.1565, -0.6104, -0.7765, 0.7594, 0.03073, -0.65, 0.7352, -0.6686, -0.1111, -0.1182, -0.8188, 0.5618, -0.1393, 0.1594, -0.9773, -2.783e-05, 0.1768, -0.9842, 0.5636, -0.72, 0.4049, 0.3904, -0.9167, 0.08531, 0.5816, -0.4661, -0.6667, 0.8079, -0.3658, -0.462, 0.3904, -0.9167, 0.08531, 0.8449, -0.5199, 0.1261, 0.7594, 0.03073, -0.65, 0.5816, -0.4661, -0.6667, 0.3586, -0.3885, 0.8488, 0.5711, -0.382, 0.7266, 0.4713, -0.4317, 0.7691, 0.1931, -0.4723, 0.86, 0.1186, -0.8195, 0.5607, 0.7352, -0.6686, -0.1111, -2.783e-05, 0.1768, -0.9842, -0.4798, -0.4559, -0.7496, 0.792, -0.4833, 0.3731, 0.8072, -0.3999, 0.4342, 0.8612, -0.3151, 0.3989, 0.7612, -0.2938, 0.5782, 0.3544, -0.8635, 0.3588, 0.2424, -0.8506, 0.4666, 0.2338, 0.1188, -0.965, 0.3884, 0.07541, -0.9184, -0.3931, -0.9156, 0.08471, -0.5344, -0.7217, -0.4401, -0.9735, 0.2114, -0.08728, -0.8705, 0.06817, -0.4874, -0.07574, -0.9479, -0.3094, -0.2748, -0.8991, -0.3409, -0.9382, -0.1769, -0.2976, -0.8932, -0.1653, -0.4182, 0.8072, -0.3999, 0.4342, 0.6947, -0.6476, 0.3132, 0.9759, -0.03486, 0.2153, 0.8612, -0.3151, 0.3989, -0.2748, -0.8991, -0.3409, -0.3931, -0.9156, 0.08471, -0.8705, 0.06817, -0.4874, -0.9382, -0.1769, -0.2976, -1.438e-05, -0.4038, 0.9148, 0.2647, -0.4902, 0.8305, 0.124, -0.6201, 0.7747, -0.1456, -0.4999, 0.8538, 0.8836, -0.4646, 0.0592, 0.3544, -0.8635, 0.3588, 0.3884, 0.07541, -0.9184, 0.1565, -0.6104, -0.7765, 0.5711, -0.382, 0.7266, 0.7358, -0.4218, 0.5298, 0.6732, -0.4357, 0.5975, 0.4713, -0.4317, 0.7691, -5.043e-05, -0.4837, -0.8752, -0.03981, -0.4326, -0.9007, 0.6524, 0.6398, -0.4062, 1.005e-05, 0.3114, -0.9503, -0.216, 0.3165, -0.9237, -0.8114, 0.2179, -0.5423, 0.08106, 0.8672, -0.4914, -0.413, 0.7681, -0.4893, 0.1607, 0.3753, 0.9129, 0.02261, 0.5877, 0.8088, 0.1567, 0.948, 0.277, -2.565e-05, 0.9889, 0.1486, 0.896, 0.4097, 0.171, 0.6657, 0.5854, 0.4628, 0.1153, 0.8963, 0.4282, 0.4397, 0.8981, 0.01021, 0.6261, 0.6269, 0.4637, 0.7398, 0.5641, 0.3668, 0.2581, 0.9632, 0.0748, 0.174, 0.9821, 0.07166, -0.9804, 0.1939, -0.03542, -0.7795, 0.6215, -0.07795, -0.2704, 0.9415, -0.201, -0.6246, 0.7762, -0.08546, -0.665, 0.6819, 0.3046, -0.6149, 0.5963, 0.5161, -0.1243, 0.9725, 0.1968, -0.154, 0.9794, 0.1304, 0.2269, -0.2468, -0.9421, 0.09461, -0.3449, -0.9339, 0.5374, 0.771, -0.3417, 0.2318, 0.5409, -0.8085, -0.6149, 0.5963, 0.5161, -0.6381, 0.6139, 0.4647, -0.121, 0.9743, 0.1901, -0.1243, 0.9725, 0.1968, -0.7795, 0.6215, -0.07795, -0.665, 0.6819, 0.3046, -0.154, 0.9794, 0.1304, -0.2704, 0.9415, -0.201, 0.1243, 0.3898, 0.9125, 0.1607, 0.3753, 0.9129, -2.565e-05, 0.9889, 0.1486, 0.05132, 0.989, 0.1385, 0.4416, 0.4466, 0.7781, 0.6144, 0.5428, 0.5726, 0.246, 0.9613, 0.1244, 0.01388, 0.9893, 0.1449, -0.09424, -0.3404, -0.9355, -0.2189, -0.2337, -0.9473, 0.4975, 0.7245, -0.4771, -0.1267, 0.448, -0.885, 0.09461, -0.3449, -0.9339, 0.5875, 0.3868, -0.7108, 0.602, 0.7088, -0.3676, 0.5374, 0.771, -0.3417, -0.2189, -0.2337, -0.9473, 0.08886, 0.1451, -0.9854, 0.3886, 0.7588, -0.5226, 0.4975, 0.7245, -0.4771, 0.6613, 0.5951, -0.4566, 0.2269, -0.2468, -0.9421, 0.2318, 0.5409, -0.8085, 0.3653, 0.6071, -0.7057, -0.4322, 0.6179, 0.6569, -0.2256, 0.5937, 0.7724, 0.05691, 0.9296, 0.3641, -0.06954, 0.9888, 0.1323, -0.03981, -0.4326, -0.9007, -0.09424, -0.3404, -0.9355, -0.1267, 0.448, -0.885, 0.6524, 0.6398, -0.4062, 0.6144, 0.5428, 0.5726, 0.6261, 0.6269, 0.4637, 0.174, 0.9821, 0.07166, 0.246, 0.9613, 0.1244, -0.2256, 0.5937, 0.7724, 0.1243, 0.3898, 0.9125, 0.05132, 0.989, 0.1385, 0.05691, 0.9296, 0.3641, 0.6579, 0.1097, -0.745, 0.6613, 0.5951, -0.4566, 0.3653, 0.6071, -0.7057, 0.4223, 0.7574, -0.4981, -0.6381, 0.6139, 0.4647, -0.4322, 0.6179, 0.6569, -0.06954, 0.9888, 0.1323, -0.121, 0.9743, 0.1901, 0.5875, 0.3868, -0.7108, -5.043e-05, -0.4837, -0.8752, 1.005e-05, 0.3114, -0.9503, 0.602, 0.7088, -0.3676, 0.6657, 0.5854, 0.4628, 0.7393, 0.6664, -0.09679, 0.2834, 0.9482, 0.1431, 0.1153, 0.8963, 0.4282, 0.08886, 0.1451, -0.9854, -0.216, 0.3165, -0.9237, -0.413, 0.7681, -0.4893, 0.3886, 0.7588, -0.5226, 0.7393, 0.6664, -0.09679, 0.6579, 0.1097, -0.745, 0.4223, 0.7574, -0.4981, 0.2834, 0.9482, 0.1431, 0.7398, 0.5641, 0.3668, 0.6755, 0.7241, 0.1392, 0.1616, 0.9865, -0.02649, 0.2581, 0.9632, 0.0748, 0.02261, 0.5877, 0.8088, 0.4416, 0.4466, 0.7781, 0.01388, 0.9893, 0.1449, 0.1567, 0.948, 0.277, 0.6755, 0.7241, 0.1392, 0.896, 0.4097, 0.171, 0.4397, 0.8981, 0.01021, 0.1616, 0.9865, -0.02649, -0.8114, 0.2179, -0.5423, -0.9804, 0.1939, -0.03542, -0.6246, 0.7762, -0.08546, 0.08106, 0.8672, -0.4914, -0.1243, 0.9725, 0.1968, -0.121, 0.9743, 0.1901, -0.06954, 0.9888, 0.1323, 0.05691, 0.9296, 0.3641, 0.05132, 0.989, 0.1385, -2.565e-05, 0.9889, 0.1486, 0.1567, 0.948, 0.277, 0.01388, 0.9893, 0.1449, 0.246, 0.9613, 0.1244, 0.174, 0.9821, 0.07166, 0.2581, 0.9632, 0.0748, 0.1616, 0.9865, -0.02649, 0.4397, 0.8981, 0.01021, 0.1153, 0.8963, 0.4282, 0.2834, 0.9482, 0.1431, 0.4223, 0.7574, -0.4981, 0.3653, 0.6071, -0.7057, 0.2318, 0.5409, -0.8085, 0.5374, 0.771, -0.3417, 0.602, 0.7088, -0.3676, 1.005e-05, 0.3114, -0.9503, 0.6524, 0.6398, -0.4062, -0.1267, 0.448, -0.885, 0.4975, 0.7245, -0.4771, 0.3886, 0.7588, -0.5226, -0.413, 0.7681, -0.4893, 0.08106, 0.8672, -0.4914, -0.6246, 0.7762, -0.08546, -0.2704, 0.9415, -0.201, -0.154, 0.9794, 0.1304])] * 3)])
arm_armature = bpy.data.armatures.new('Armature')  # bones are not reproduced

# ---- objects
ob_meshviruseye = bpy.data.objects.new('meshVirusEye', me_meshviruseye)
ob_armature = bpy.data.objects.new('Armature', arm_armature)

# ---- transforms, parenting, visibility, modifiers, constraints
ob_meshviruseye.parent = ob_armature
ob_meshviruseye.location = (0.0, 0.0, 0.0)
ob_meshviruseye.color = (0.8, 0.8, 0.8, 1.0)
_vg = ob_meshviruseye.vertex_groups.new(name='ROOT')
_vg.add([0, 1, 2, 3, 4, 5, 6, 7, 8, 10, 11, 13, 14, 15, 16, 17, 18, 19, 20, 21, 22, 23, 24, 25, 26, 27, 28, 29, 30, 31, 32, 33, 34, 35, 36, 39, 40, 41, 44, 46, 47, 48, 64, 66, 68, 69, 70, 72, 73, 75, 77, 80, 81, 82, 84, 86, 105, 106, 107, 108, 109, 110, 111, 112, 113, 114, 115, 116, 117, 118, 119, 120, 121, 122, 123, 124, 125, 126, 127, 128, 129, 130, 131, 132, 133, 134, 135, 136, 137, 138, 139, 140, 141, 142, 143, 144, 145, 146, 147, 148, 149, 150, 151, 152, 153, 154, 155, 156, 157, 158, 159, 160, 161, 162, 163, 164, 165, 166, 167, 168, 169, 170, 171, 172, 173, 174, 175, 176, 177, 178, 179, 180, 181, 182, 183, 184, 185, 186, 187, 188, 189, 190, 191, 192, 193, 194, 195, 196, 197, 198, 199, 200, 201, 202, 203, 204, 205, 206, 207, 208, 209, 210, 211, 212, 213, 214, 215, 216, 217, 218, 219, 220, 221, 222, 223, 224, 225, 226, 227, 228, 229, 230, 231, 232, 233, 234, 235, 236, 237, 238, 239, 240, 241, 242, 243, 244, 245, 246, 247, 248, 249, 250, 251, 252, 253, 254, 255, 256, 257, 258, 259, 260, 261, 262, 263, 264, 265, 266, 267, 268, 269, 270, 271, 272, 273, 274, 275, 276, 277, 278, 279, 280, 281, 282, 283, 284, 285, 286, 287, 288, 289, 290, 291, 292, 293, 294, 295, 296, 297, 298, 299, 300, 301, 302, 303, 304, 305, 306, 307, 308, 309, 310, 311, 312, 313, 314, 315, 316, 317, 318, 319, 320], 1.0, 'REPLACE')
_vg = ob_meshviruseye.vertex_groups.new(name='eye')
_vg.add([9, 12, 37, 38, 42, 43, 45, 49, 50, 51, 52, 53, 54, 55, 56, 57, 58, 59, 60, 61, 62, 63, 65, 67, 71, 74, 76, 78, 79, 83, 85, 87, 88, 89, 90, 91, 92, 93, 94, 95, 96, 97, 98, 99, 100, 101, 102, 103, 104], 1.0, 'REPLACE')
_m = ob_meshviruseye.modifiers.new('Armature', 'ARMATURE')
_m.object = ob_armature
ob_armature.location = (0.0, 0.0, 0.0)
ob_armature.show_in_front = True

# ---- collection membership
col_collection.objects.link(ob_meshviruseye)
col_collection.objects.link(ob_armature)

# ---- scene / render settings (as saved in the file)
scene.frame_start = 0; scene.frame_end = 120; scene.frame_set(0)
scene.render.engine = 'BLENDER_EEVEE_NEXT'
scene.render.fps = 25
scene.cycles.sampling_pattern = 'TABULATED_SOBOL'
scene.view_settings.view_transform = 'Filmic'
bpy.context.view_layer.update()

# ---- added for rendering (the .blend has no active camera and no usable light): camera, sun
cam_auto = bpy.data.cameras.new('AutoCamera')
cam_auto.lens = 50.0
cam_auto.sensor_width = 36.0
cam_auto.clip_end = 1000.0
ob_auto_camera = bpy.data.objects.new('AutoCamera', cam_auto)
scene.collection.objects.link(ob_auto_camera)
ob_auto_camera.location = (3.28966, -3.88193, 2.78833)
ob_auto_camera.rotation_euler = (1.09748, -7.21219e-08, 0.694738)
scene.camera = ob_auto_camera
light_auto_sun = bpy.data.lights.new('AutoSun', 'SUN')
light_auto_sun.energy = 3.0
light_auto_sun.angle = 0.0523599
ob_auto_sun = bpy.data.objects.new('AutoSun', light_auto_sun)
scene.collection.objects.link(ob_auto_sun)
ob_auto_sun.rotation_euler = (0.872665, 0.174533, 0.523599)
bpy.context.view_layer.update()
